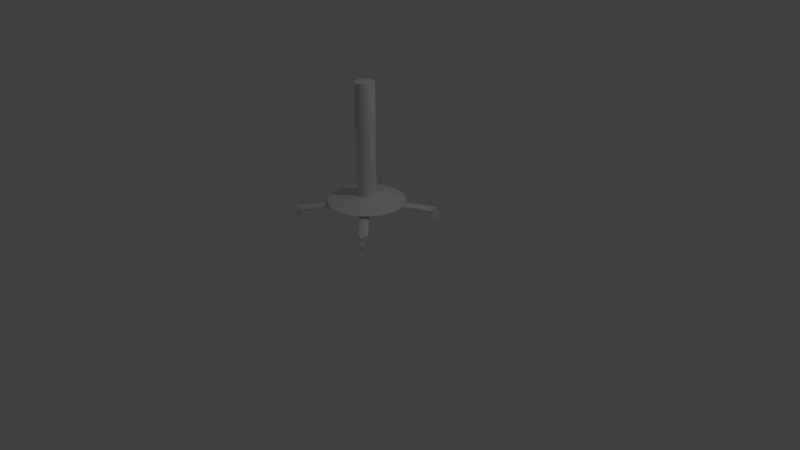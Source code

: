# Source: bottomchair.blend  (saved by Blender 2.79.0; exported with 4.5.12 LTS)
import bpy
from mathutils import Matrix  # noqa: F401  (used for matrix-valued properties, if any)

bpy.ops.wm.read_factory_settings(use_empty=True)
scene = bpy.context.scene
scene.name = 'Scene'

# ---- collections
col_collection_1 = bpy.data.collections.new('Collection 1'); scene.collection.children.link(col_collection_1)

# ---- world
world_world = bpy.data.worlds.new('World'); scene.world = world_world
world_world.color = (0.05088, 0.05088, 0.05088)
world_world.use_sun_shadow = False
world_world.sun_shadow_jitter_overblur = 0.0
world_world.cycles.sampling_method = 'MANUAL'

# ---- cameras
cam_camera = bpy.data.cameras.new('Camera')
cam_camera.clip_end = 100.0
cam_camera.lens = 35.0
cam_camera.sensor_width = 32.0
cam_camera.sensor_height = 18.0
cam_camera.ortho_scale = 7.314
cam_camera.dof.focus_distance = 0.0
cam_camera.dof.aperture_fstop = 128.0

# ---- lights
light_lamp = bpy.data.lights.new('Lamp', 'POINT')
light_lamp.transmission_factor = 0.0
light_lamp.cutoff_distance = 30.0
light_lamp.energy = 100.0
light_lamp.shadow_buffer_clip_start = 1.001
light_lamp.shadow_soft_size = 0.1
light_lamp.shadow_maximum_resolution = 0.006
light_lamp.use_absolute_resolution = True

# ---- meshes
me_cylinder = bpy.data.meshes.new('Cylinder')
me_cylinder.from_pydata([(0.0, 1.0, -1.787), (0.0, 1.0, 1.0), (0.1951, 0.9808, -1.787), (0.1951, 0.9808, 1.0), (0.3827, 0.9239, -1.787), (0.3827, 0.9239, 1.0), (0.5556, 0.8315, -1.787), (0.5556, 0.8315, 1.0), (0.7071, 0.7071, -1.787), (0.7071, 0.7071, 1.0), (0.8315, 0.5556, -1.787), (0.8315, 0.5556, 1.0), (0.9239, 0.3827, -1.787), (0.9239, 0.3827, 1.0), (0.9808, 0.1951, -1.787), (0.9808, 0.1951, 1.0), (1.0, 7.55e-08, -1.787), (1.0, 7.55e-08, 1.0), (0.9808, -0.1951, -1.787), (0.9808, -0.1951, 1.0), (0.9239, -0.3827, -1.787), (0.9239, -0.3827, 1.0), (0.8315, -0.5556, -1.787), (0.8315, -0.5556, 1.0), (0.7071, -0.7071, -1.787), (0.7071, -0.7071, 1.0), (0.5556, -0.8315, -1.787), (0.5556, -0.8315, 1.0), (0.3827, -0.9239, -1.787), (0.3827, -0.9239, 1.0), (0.1951, -0.9808, -1.787), (0.1951, -0.9808, 1.0), (-3.258e-07, -1.0, -1.787), (-3.258e-07, -1.0, 1.0), (-0.1951, -0.9808, -1.787), (-0.1951, -0.9808, 1.0), (-0.3827, -0.9239, -1.787), (-0.3827, -0.9239, 1.0), (-0.5556, -0.8315, -1.787), (-0.5556, -0.8315, 1.0), (-0.7071, -0.7071, -1.787), (-0.7071, -0.7071, 1.0), (-0.8315, -0.5556, -1.787), (-0.8315, -0.5556, 1.0), (-0.9239, -0.3827, -1.787), (-0.9239, -0.3827, 1.0), (-0.9808, -0.1951, -1.787), (-0.9808, -0.1951, 1.0), (-1.0, 9.656e-07, -1.787), (-1.0, 9.656e-07, 1.0), (-0.9808, 0.1951, -1.787), (-0.9808, 0.1951, 1.0), (-0.9239, 0.3827, -1.787), (-0.9239, 0.3827, 1.0), (-0.8315, 0.5556, -1.787), (-0.8315, 0.5556, 1.0), (-0.7071, 0.7071, -1.787), (-0.7071, 0.7071, 1.0), (-0.5556, 0.8315, -1.787), (-0.5556, 0.8315, 1.0), (-0.3827, 0.9239, -1.787), (-0.3827, 0.9239, 1.0), (-0.1951, 0.9808, -1.787), (-0.1951, 0.9808, 1.0), (-2.109e-07, 4.041, -1.954), (0.7884, 3.964, -1.954), (1.547, 3.734, -1.954), (2.245, 3.36, -1.954), (2.858, 2.858, -1.954), (3.36, 2.245, -1.954), (3.734, 1.547, -1.954), (3.964, 0.7884, -1.954), (4.041, -5.88e-07, -1.954), (3.964, -0.7884, -1.954), (3.734, -1.547, -1.954), (3.36, -2.245, -1.954), (2.858, -2.858, -1.954), (2.245, -3.36, -1.954), (1.547, -3.734, -1.954), (0.7884, -3.964, -1.954), (-1.528e-06, -4.041, -1.954), (-0.7884, -3.964, -1.954), (-1.547, -3.734, -1.954), (-2.245, -3.36, -1.954), (-2.858, -2.858, -1.954), (-3.36, -2.245, -1.954), (-3.734, -1.547, -1.954), (-3.964, -0.7884, -1.954), (-4.041, 3.009e-06, -1.954), (-3.964, 0.7884, -1.954), (-3.734, 1.547, -1.954), (-3.36, 2.245, -1.954), (-2.858, 2.858, -1.954), (-2.245, 3.36, -1.954), (-1.547, 3.734, -1.954), (-0.7884, 3.964, -1.954), (-1.002, -1.136, -1.828), (-1.002, -1.136, -2.168), (-0.0653, 6.995, -2.129), (-0.0653, -6.642, -2.129), (0.04107, 6.995, -2.13), (0.04107, -6.642, -2.13), (0.1434, 6.995, -2.134), (0.1434, -6.642, -2.134), (0.2376, 6.995, -2.14), (0.2376, -6.642, -2.14), (0.3202, 6.995, -2.148), (0.3202, -6.642, -2.148), (0.3881, 6.995, -2.159), (0.3881, -6.642, -2.159), (0.4384, 6.995, -2.17), (0.4384, -6.642, -2.17), (0.4695, 6.995, -2.183), (0.4695, -6.642, -2.183), (0.4799, 6.995, -2.195), (0.4799, -6.642, -2.195), (0.4695, 6.995, -2.208), (0.4695, -6.642, -2.208), (0.4384, 6.995, -2.221), (0.4384, -6.642, -2.221), (0.3881, 6.995, -2.232), (0.3881, -6.642, -2.232), (0.3202, 6.995, -2.242), (0.3202, -6.642, -2.242), (0.2376, 6.995, -2.251), (0.2376, -6.642, -2.251), (0.1434, 6.995, -2.257), (0.1434, -6.642, -2.257), (0.04107, 6.995, -2.261), (0.04107, -6.642, -2.261), (-0.0653, 6.995, -2.262), (-0.0653, -6.642, -2.262), (-0.1717, 6.995, -2.261), (-0.1717, -6.642, -2.261), (-0.274, 6.995, -2.257), (-0.274, -6.642, -2.257), (-0.3682, 6.995, -2.251), (-0.3682, -6.642, -2.251), (-0.4509, 6.995, -2.242), (-0.4509, -6.642, -2.242), (-0.5187, 6.995, -2.232), (-0.5187, -6.642, -2.232), (-0.569, 6.995, -2.221), (-0.569, -6.642, -2.221), (-0.6001, 6.995, -2.208), (-0.6001, -6.642, -2.208), (-0.6106, 6.995, -2.195), (-0.6106, -6.642, -2.195), (-0.6001, 6.995, -2.183), (-0.6001, -6.642, -2.183), (-0.569, 6.995, -2.17), (-0.569, -6.642, -2.17), (-0.5187, 6.995, -2.159), (-0.5187, -6.642, -2.159), (-0.4508, 6.995, -2.148), (-0.4508, -6.642, -2.148), (-0.3682, 6.995, -2.14), (-0.3682, -6.642, -2.14), (-0.274, 6.995, -2.134), (-0.274, -6.642, -2.134), (-0.1717, 6.995, -2.13), (-0.1717, -6.642, -2.13), (-1.002, 0.8684, -2.168), (-1.002, 0.8684, -1.828), (1.002, -1.136, -2.168), (1.002, -1.136, -1.828), (1.002, 0.8684, -2.168), (1.002, 0.8684, -1.828), (-0.0653, 1.995, -1.965), (-0.0653, -2.125, -1.965), (0.04107, -2.125, -1.966), (0.04107, 1.995, -1.966), (0.1434, -2.125, -1.97), (0.1434, 1.995, -1.97), (0.2376, -2.125, -1.976), (0.2376, 1.995, -1.976), (0.3202, -2.125, -1.985), (0.3202, 1.995, -1.985), (0.3881, -2.125, -1.995), (0.3881, 1.995, -1.995), (0.4384, -2.125, -2.006), (0.4384, 1.995, -2.006), (0.4695, -2.125, -2.019), (0.4695, 1.995, -2.019), (0.4799, -2.125, -2.032), (0.4799, 1.995, -2.032), (0.4695, -2.125, -2.045), (0.4695, 1.995, -2.045), (0.4384, -2.125, -2.057), (0.4384, 1.995, -2.057), (0.3881, -2.125, -2.069), (0.3881, 1.995, -2.069), (0.3202, -2.125, -2.079), (0.3202, 1.995, -2.079), (0.2376, -2.125, -2.087), (0.2376, 1.995, -2.087), (0.1434, -2.125, -2.093), (0.1434, 1.995, -2.093), (0.04107, -2.125, -2.097), (0.04107, 1.995, -2.097), (-0.0653, -2.125, -2.098), (-0.0653, 1.995, -2.098), (-0.1717, -2.125, -2.097), (-0.1717, 1.995, -2.097), (-0.274, -2.125, -2.093), (-0.274, 1.995, -2.093), (-0.3682, -2.125, -2.087), (-0.3682, 1.995, -2.087), (-0.4509, -2.125, -2.079), (-0.4509, 1.995, -2.079), (-0.5187, -2.125, -2.069), (-0.5187, 1.995, -2.069), (-0.569, -2.125, -2.057), (-0.569, 1.995, -2.057), (-0.6001, -2.125, -2.045), (-0.6001, 1.995, -2.045), (-0.6106, -2.125, -2.032), (-0.6106, 1.995, -2.032), (-0.6001, -2.125, -2.019), (-0.6001, 1.995, -2.019), (-0.569, -2.125, -2.006), (-0.569, 1.995, -2.006), (-0.5187, -2.125, -1.995), (-0.5187, 1.995, -1.995), (-0.4508, -2.125, -1.985), (-0.4508, 1.995, -1.985), (-0.3682, -2.125, -1.976), (-0.3682, 1.995, -1.976), (-0.274, -2.125, -1.97), (-0.274, 1.995, -1.97), (-0.1717, -2.125, -1.966), (-0.1717, 1.995, -1.966), (0.1862, -6.621, -2.14), (0.1862, -6.621, -2.254), (0.1862, -7.107, -2.14), (0.1862, -7.107, -2.254), (-0.2998, -6.621, -2.14), (-0.2998, -6.621, -2.254), (-0.2998, -7.107, -2.14), (-0.2998, -7.107, -2.254), (0.1722, 7.474, -2.138), (0.1722, 7.474, -2.252), (0.1722, 6.988, -2.138), (0.1722, 6.988, -2.252), (-0.3138, 7.474, -2.138), (-0.3138, 7.474, -2.252), (-0.3138, 6.988, -2.138), (-0.3138, 6.988, -2.252), (0.1792, -6.422, -2.335), (0.1792, -6.449, -2.314), (0.1792, -6.492, -2.295), (0.1792, -6.551, -2.278), (0.1792, -6.622, -2.265), (0.1792, -6.703, -2.254), (0.1792, -6.791, -2.248), (0.1792, -6.883, -2.246), (0.1792, -6.974, -2.248), (0.1792, -7.062, -2.254), (0.1792, -7.144, -2.265), (0.1792, -7.215, -2.278), (0.1792, -7.273, -2.295), (0.1792, -7.316, -2.314), (0.1792, -7.343, -2.335), (0.1792, -7.352, -2.356), (0.1792, -7.343, -2.378), (0.1792, -7.316, -2.398), (0.1792, -7.273, -2.418), (0.1792, -7.215, -2.434), (0.1792, -7.144, -2.448), (0.1792, -7.062, -2.458), (0.1792, -6.974, -2.464), (0.1792, -6.883, -2.467), (0.1792, -6.791, -2.464), (0.1792, -6.703, -2.458), (0.1792, -6.622, -2.448), (0.1792, -6.551, -2.434), (0.1792, -6.492, -2.418), (0.1792, -6.449, -2.398), (0.1792, -6.422, -2.378), (0.1792, -6.413, -2.356), (-0.2839, -6.413, -2.356), (-0.2839, -6.422, -2.335), (-0.2839, -6.449, -2.314), (-0.2839, -6.492, -2.295), (-0.2839, -6.551, -2.278), (-0.2839, -6.622, -2.265), (-0.2839, -6.703, -2.254), (-0.2839, -6.791, -2.248), (-0.2839, -6.883, -2.246), (-0.2839, -6.974, -2.248), (-0.2839, -7.062, -2.254), (-0.2839, -7.144, -2.265), (-0.2839, -7.215, -2.278), (-0.2839, -7.273, -2.295), (-0.2839, -7.316, -2.314), (-0.2839, -7.343, -2.335), (-0.2839, -7.352, -2.356), (-0.2839, -7.343, -2.378), (-0.2839, -7.316, -2.398), (-0.2839, -7.273, -2.418), (-0.2839, -7.215, -2.434), (-0.2839, -7.144, -2.448), (-0.2839, -7.062, -2.458), (-0.2839, -6.974, -2.464), (-0.2839, -6.883, -2.467), (-0.2839, -6.791, -2.464), (-0.2839, -6.703, -2.458), (-0.2839, -6.622, -2.448), (-0.2839, -6.551, -2.434), (-0.2839, -6.492, -2.418), (-0.2839, -6.449, -2.398), (-0.2839, -6.422, -2.378), (-0.3111, 7.797, -2.378), (-0.3111, 7.77, -2.398), (-0.3111, 7.727, -2.418), (-0.3111, 7.668, -2.434), (-0.3111, 7.597, -2.448), (-0.3111, 7.516, -2.458), (-0.3111, 7.428, -2.464), (-0.3111, 7.336, -2.467), (-0.3111, 7.245, -2.464), (-0.3111, 7.157, -2.458), (-0.3111, 7.076, -2.448), (-0.3111, 7.004, -2.434), (-0.3111, 6.946, -2.418), (-0.3111, 6.903, -2.398), (-0.3111, 6.876, -2.378), (-0.3111, 6.867, -2.356), (-0.3111, 6.876, -2.335), (-0.3111, 6.903, -2.314), (-0.3111, 6.946, -2.295), (-0.3111, 7.004, -2.278), (-0.3111, 7.076, -2.265), (-0.3111, 7.157, -2.254), (-0.3111, 7.245, -2.248), (-0.3111, 7.336, -2.246), (-0.3111, 7.428, -2.248), (-0.3111, 7.516, -2.254), (-0.3111, 7.597, -2.265), (-0.3111, 7.668, -2.278), (-0.3111, 7.727, -2.295), (-0.3111, 7.77, -2.314), (-0.3111, 7.797, -2.335), (-0.3111, 7.806, -2.356), (0.1519, 7.806, -2.356), (0.1519, 7.797, -2.378), (0.1519, 7.77, -2.398), (0.1519, 7.727, -2.418), (0.1519, 7.668, -2.434), (0.1519, 7.597, -2.448), (0.1519, 7.516, -2.458), (0.1519, 7.428, -2.464), (0.1519, 7.336, -2.467), (0.1519, 7.245, -2.464), (0.1519, 7.157, -2.458), (0.1519, 7.076, -2.448), (0.1519, 7.004, -2.434), (0.1519, 6.946, -2.418), (0.1519, 6.903, -2.398), (0.1519, 6.876, -2.378), (0.1519, 6.867, -2.356), (0.1519, 6.876, -2.335), (0.1519, 6.903, -2.314), (0.1519, 6.946, -2.295), (0.1519, 7.004, -2.278), (0.1519, 7.076, -2.265), (0.1519, 7.157, -2.254), (0.1519, 7.245, -2.248), (0.1519, 7.336, -2.246), (0.1519, 7.428, -2.248), (0.1519, 7.516, -2.254), (0.1519, 7.597, -2.265), (0.1519, 7.668, -2.278), (0.1519, 7.727, -2.295), (0.1519, 7.77, -2.314), (0.1519, 7.797, -2.335), (-6.917, -0.06212, -2.129), (6.721, -0.06212, -2.129), (-6.917, 0.04425, -2.13), (6.721, 0.04425, -2.13), (-6.917, 0.1465, -2.134), (6.721, 0.1465, -2.134), (-6.917, 0.2408, -2.14), (6.721, 0.2408, -2.14), (-6.917, 0.3234, -2.148), (6.721, 0.3234, -2.148), (-6.917, 0.3912, -2.159), (6.721, 0.3912, -2.159), (-6.917, 0.4416, -2.17), (6.721, 0.4416, -2.17), (-6.917, 0.4727, -2.183), (6.721, 0.4727, -2.183), (-6.917, 0.4831, -2.195), (6.721, 0.4831, -2.195), (-6.917, 0.4727, -2.208), (6.721, 0.4727, -2.208), (-6.917, 0.4416, -2.221), (6.721, 0.4416, -2.221), (-6.917, 0.3912, -2.232), (6.721, 0.3912, -2.232), (-6.917, 0.3234, -2.242), (6.721, 0.3234, -2.242), (-6.917, 0.2408, -2.251), (6.721, 0.2408, -2.251), (-6.917, 0.1465, -2.257), (6.721, 0.1465, -2.257), (-6.917, 0.04425, -2.261), (6.721, 0.04425, -2.261), (-6.917, -0.06212, -2.262), (6.721, -0.06212, -2.262), (-6.917, -0.1685, -2.261), (6.721, -0.1685, -2.261), (-6.917, -0.2708, -2.257), (6.721, -0.2708, -2.257), (-6.917, -0.365, -2.251), (6.721, -0.365, -2.251), (-6.917, -0.4477, -2.242), (6.721, -0.4477, -2.242), (-6.917, -0.5155, -2.232), (6.721, -0.5155, -2.232), (-6.917, -0.5659, -2.221), (6.721, -0.5659, -2.221), (-6.917, -0.5969, -2.208), (6.721, -0.5969, -2.208), (-6.917, -0.6074, -2.195), (6.721, -0.6074, -2.195), (-6.917, -0.5969, -2.183), (6.721, -0.5969, -2.183), (-6.917, -0.5659, -2.17), (6.721, -0.5659, -2.17), (-6.917, -0.5155, -2.159), (6.721, -0.5155, -2.159), (-6.917, -0.4477, -2.148), (6.721, -0.4477, -2.148), (-6.917, -0.365, -2.14), (6.721, -0.365, -2.14), (-6.917, -0.2708, -2.134), (6.721, -0.2708, -2.134), (-6.917, -0.1685, -2.13), (6.721, -0.1685, -2.13), (-1.917, -0.06212, -1.965), (2.203, -0.06212, -1.965), (2.203, 0.04425, -1.966), (-1.917, 0.04425, -1.966), (2.203, 0.1465, -1.97), (-1.917, 0.1465, -1.97), (2.203, 0.2408, -1.976), (-1.917, 0.2408, -1.976), (2.203, 0.3234, -1.985), (-1.917, 0.3234, -1.985), (2.203, 0.3912, -1.995), (-1.917, 0.3912, -1.995), (2.203, 0.4416, -2.006), (-1.917, 0.4416, -2.006), (2.203, 0.4727, -2.019), (-1.917, 0.4727, -2.019), (2.203, 0.4831, -2.032), (-1.917, 0.4831, -2.032), (2.203, 0.4727, -2.045), (-1.917, 0.4727, -2.045), (2.203, 0.4416, -2.057), (-1.917, 0.4416, -2.057), (2.203, 0.3912, -2.069), (-1.917, 0.3912, -2.069), (2.203, 0.3234, -2.079), (-1.917, 0.3234, -2.079), (2.203, 0.2408, -2.087), (-1.917, 0.2408, -2.087), (2.203, 0.1465, -2.093), (-1.917, 0.1465, -2.093), (2.203, 0.04425, -2.097), (-1.917, 0.04425, -2.097), (2.203, -0.06212, -2.098), (-1.917, -0.06212, -2.098), (2.203, -0.1685, -2.097), (-1.917, -0.1685, -2.097), (2.203, -0.2708, -2.093), (-1.917, -0.2708, -2.093), (2.203, -0.365, -2.087), (-1.917, -0.365, -2.087), (2.203, -0.4477, -2.079), (-1.917, -0.4477, -2.079), (2.203, -0.5155, -2.069), (-1.917, -0.5155, -2.069), (2.203, -0.5659, -2.057), (-1.917, -0.5659, -2.057), (2.203, -0.5969, -2.045), (-1.917, -0.5969, -2.045), (2.203, -0.6074, -2.032), (-1.917, -0.6074, -2.032), (2.203, -0.5969, -2.019), (-1.917, -0.5969, -2.019), (2.203, -0.5659, -2.006), (-1.917, -0.5659, -2.006), (2.203, -0.5155, -1.995), (-1.917, -0.5155, -1.995), (2.203, -0.4477, -1.985), (-1.917, -0.4477, -1.985), (2.203, -0.365, -1.976), (-1.917, -0.365, -1.976), (2.203, -0.2708, -1.97), (-1.917, -0.2708, -1.97), (2.203, -0.1685, -1.966), (-1.917, -0.1685, -1.966), (6.7, 0.1894, -2.14), (6.7, 0.1894, -2.254), (7.186, 0.1894, -2.14), (7.186, 0.1894, -2.254), (6.7, -0.2966, -2.14), (6.7, -0.2966, -2.254), (7.186, -0.2966, -2.14), (7.186, -0.2966, -2.254), (-7.396, 0.1754, -2.138), (-7.396, 0.1754, -2.252), (-6.91, 0.1754, -2.138), (-6.91, 0.1754, -2.252), (-7.396, -0.3106, -2.138), (-7.396, -0.3106, -2.252), (-6.91, -0.3106, -2.138), (-6.91, -0.3106, -2.252), (6.501, 0.1824, -2.335), (6.527, 0.1824, -2.314), (6.571, 0.1824, -2.295), (6.629, 0.1824, -2.278), (6.7, 0.1824, -2.265), (6.781, 0.1824, -2.254), (6.869, 0.1824, -2.248), (6.961, 0.1824, -2.246), (7.053, 0.1824, -2.248), (7.141, 0.1824, -2.254), (7.222, 0.1824, -2.265), (7.293, 0.1824, -2.278), (7.351, 0.1824, -2.295), (7.395, 0.1824, -2.314), (7.421, 0.1824, -2.335), (7.43, 0.1824, -2.356), (7.421, 0.1824, -2.378), (7.395, 0.1824, -2.398), (7.351, 0.1824, -2.418), (7.293, 0.1824, -2.434), (7.222, 0.1824, -2.448), (7.141, 0.1824, -2.458), (7.053, 0.1824, -2.464), (6.961, 0.1824, -2.467), (6.869, 0.1824, -2.464), (6.781, 0.1824, -2.458), (6.7, 0.1824, -2.448), (6.629, 0.1824, -2.434), (6.571, 0.1824, -2.418), (6.527, 0.1824, -2.398), (6.501, 0.1824, -2.378), (6.492, 0.1824, -2.356), (6.492, -0.2807, -2.356), (6.501, -0.2807, -2.335), (6.527, -0.2807, -2.314), (6.571, -0.2807, -2.295), (6.629, -0.2807, -2.278), (6.7, -0.2807, -2.265), (6.781, -0.2807, -2.254), (6.869, -0.2807, -2.248), (6.961, -0.2807, -2.246), (7.053, -0.2807, -2.248), (7.141, -0.2807, -2.254), (7.222, -0.2807, -2.265), (7.293, -0.2807, -2.278), (7.351, -0.2807, -2.295), (7.395, -0.2807, -2.314), (7.421, -0.2807, -2.335), (7.43, -0.2807, -2.356), (7.421, -0.2807, -2.378), (7.395, -0.2807, -2.398), (7.351, -0.2807, -2.418), (7.293, -0.2807, -2.434), (7.222, -0.2807, -2.448), (7.141, -0.2807, -2.458), (7.053, -0.2807, -2.464), (6.961, -0.2807, -2.467), (6.869, -0.2807, -2.464), (6.781, -0.2807, -2.458), (6.7, -0.2807, -2.448), (6.629, -0.2807, -2.434), (6.571, -0.2807, -2.418), (6.527, -0.2807, -2.398), (6.501, -0.2807, -2.378), (-7.719, -0.3079, -2.378), (-7.692, -0.3079, -2.398), (-7.648, -0.3079, -2.418), (-7.59, -0.3079, -2.434), (-7.519, -0.3079, -2.448), (-7.438, -0.3079, -2.458), (-7.35, -0.3079, -2.464), (-7.258, -0.3079, -2.467), (-7.167, -0.3079, -2.464), (-7.078, -0.3079, -2.458), (-6.997, -0.3079, -2.448), (-6.926, -0.3079, -2.434), (-6.868, -0.3079, -2.418), (-6.824, -0.3079, -2.398), (-6.798, -0.3079, -2.378), (-6.789, -0.3079, -2.356), (-6.798, -0.3079, -2.335), (-6.824, -0.3079, -2.314), (-6.868, -0.3079, -2.295), (-6.926, -0.3079, -2.278), (-6.997, -0.3079, -2.265), (-7.078, -0.3079, -2.254), (-7.167, -0.3079, -2.248), (-7.258, -0.3079, -2.246), (-7.35, -0.3079, -2.248), (-7.438, -0.3079, -2.254), (-7.519, -0.3079, -2.265), (-7.59, -0.3079, -2.278), (-7.648, -0.3079, -2.295), (-7.692, -0.3079, -2.314), (-7.719, -0.3079, -2.335), (-7.728, -0.3079, -2.356), (-7.728, 0.1551, -2.356), (-7.719, 0.1551, -2.378), (-7.692, 0.1551, -2.398), (-7.648, 0.1551, -2.418), (-7.59, 0.1551, -2.434), (-7.519, 0.1551, -2.448), (-7.438, 0.1551, -2.458), (-7.35, 0.1551, -2.464), (-7.258, 0.1551, -2.467), (-7.167, 0.1551, -2.464), (-7.078, 0.1551, -2.458), (-6.997, 0.1551, -2.448), (-6.926, 0.1551, -2.434), (-6.868, 0.1551, -2.418), (-6.824, 0.1551, -2.398), (-6.798, 0.1551, -2.378), (-6.789, 0.1551, -2.356), (-6.798, 0.1551, -2.335), (-6.824, 0.1551, -2.314), (-6.868, 0.1551, -2.295), (-6.926, 0.1551, -2.278), (-6.997, 0.1551, -2.265), (-7.078, 0.1551, -2.254), (-7.167, 0.1551, -2.248), (-7.258, 0.1551, -2.246), (-7.35, 0.1551, -2.248), (-7.438, 0.1551, -2.254), (-7.519, 0.1551, -2.265), (-7.59, 0.1551, -2.278), (-7.648, 0.1551, -2.295), (-7.692, 0.1551, -2.314), (-7.719, 0.1551, -2.335)], [], [(0, 1, 3, 2), (2, 3, 5, 4), (4, 5, 7, 6), (6, 7, 9, 8), (8, 9, 11, 10), (10, 11, 13, 12), (12, 13, 15, 14), (14, 15, 17, 16), (16, 17, 19, 18), (18, 19, 21, 20), (20, 21, 23, 22), (22, 23, 25, 24), (24, 25, 27, 26), (26, 27, 29, 28), (28, 29, 31, 30), (30, 31, 33, 32), (32, 33, 35, 34), (34, 35, 37, 36), (36, 37, 39, 38), (38, 39, 41, 40), (40, 41, 43, 42), (42, 43, 45, 44), (44, 45, 47, 46), (46, 47, 49, 48), (48, 49, 51, 50), (50, 51, 53, 52), (52, 53, 55, 54), (54, 55, 57, 56), (56, 57, 59, 58), (58, 59, 61, 60), (3, 1, 63, 61, 59, 57, 55, 53, 51, 49, 47, 45, 43, 41, 39, 37, 35, 33, 31, 29, 27, 25, 23, 21, 19, 17, 15, 13, 11, 9, 7, 5), (60, 61, 63, 62), (62, 63, 1, 0), (8, 10, 69, 68), (64, 65, 66, 67, 68, 69, 70, 71, 72, 73, 74, 75, 76, 77, 78, 79, 80, 81, 82, 83, 84, 85, 86, 87, 88, 89, 90, 91, 92, 93, 94, 95), (26, 28, 78, 77), (44, 46, 87, 86), (0, 2, 65, 64), (62, 0, 64, 95), (18, 20, 74, 73), (36, 38, 83, 82), (54, 56, 92, 91), (10, 12, 70, 69), (28, 30, 79, 78), (46, 48, 88, 87), (2, 4, 66, 65), (20, 22, 75, 74), (38, 40, 84, 83), (56, 58, 93, 92), (12, 14, 71, 70), (30, 32, 80, 79), (48, 50, 89, 88), (4, 6, 67, 66), (22, 24, 76, 75), (40, 42, 85, 84), (58, 60, 94, 93), (14, 16, 72, 71), (32, 34, 81, 80), (50, 52, 90, 89), (6, 8, 68, 67), (24, 26, 77, 76), (42, 44, 86, 85), (60, 62, 95, 94), (16, 18, 73, 72), (34, 36, 82, 81), (52, 54, 91, 90), (169, 99, 101, 170), (170, 101, 103, 172), (172, 103, 105, 174), (174, 105, 107, 176), (176, 107, 109, 178), (178, 109, 111, 180), (180, 111, 113, 182), (182, 113, 115, 184), (184, 115, 117, 186), (186, 117, 119, 188), (188, 119, 121, 190), (190, 121, 123, 192), (192, 123, 125, 194), (194, 125, 127, 196), (196, 127, 129, 198), (198, 129, 131, 200), (200, 131, 133, 202), (202, 133, 135, 204), (204, 135, 137, 206), (206, 137, 139, 208), (208, 139, 141, 210), (210, 141, 143, 212), (212, 143, 145, 214), (214, 145, 147, 216), (216, 147, 149, 218), (167, 163, 96, 165), (218, 149, 151, 220), (162, 166, 164, 97), (220, 151, 153, 222), (164, 165, 96, 97), (222, 153, 155, 224), (166, 167, 165, 164), (224, 155, 157, 226), (162, 163, 167, 166), (226, 157, 159, 228), (101, 99, 161, 159, 157, 155, 153, 151, 149, 147, 145, 143, 141, 139, 137, 135, 133, 131, 129, 127, 125, 123, 121, 119, 117, 115, 113, 111, 109, 107, 105, 103), (97, 96, 163, 162), (228, 159, 161, 230), (230, 161, 99, 169), (98, 100, 102, 104, 106, 108, 110, 112, 114, 116, 118, 120, 122, 124, 126, 128, 130, 132, 134, 136, 138, 140, 142, 144, 146, 148, 150, 152, 154, 156, 158, 160), (160, 231, 168, 98), (231, 230, 169, 168), (158, 229, 231, 160), (229, 228, 230, 231), (156, 227, 229, 158), (227, 226, 228, 229), (154, 225, 227, 156), (225, 224, 226, 227), (152, 223, 225, 154), (223, 222, 224, 225), (150, 221, 223, 152), (221, 220, 222, 223), (148, 219, 221, 150), (219, 218, 220, 221), (146, 217, 219, 148), (217, 216, 218, 219), (144, 215, 217, 146), (215, 214, 216, 217), (142, 213, 215, 144), (213, 212, 214, 215), (140, 211, 213, 142), (211, 210, 212, 213), (138, 209, 211, 140), (209, 208, 210, 211), (136, 207, 209, 138), (207, 206, 208, 209), (134, 205, 207, 136), (205, 204, 206, 207), (132, 203, 205, 134), (203, 202, 204, 205), (130, 201, 203, 132), (201, 200, 202, 203), (128, 199, 201, 130), (199, 198, 200, 201), (126, 197, 199, 128), (197, 196, 198, 199), (124, 195, 197, 126), (195, 194, 196, 197), (122, 193, 195, 124), (193, 192, 194, 195), (120, 191, 193, 122), (191, 190, 192, 193), (118, 189, 191, 120), (189, 188, 190, 191), (116, 187, 189, 118), (187, 186, 188, 189), (114, 185, 187, 116), (185, 184, 186, 187), (112, 183, 185, 114), (183, 182, 184, 185), (110, 181, 183, 112), (181, 180, 182, 183), (108, 179, 181, 110), (179, 178, 180, 181), (106, 177, 179, 108), (177, 176, 178, 179), (104, 175, 177, 106), (175, 174, 176, 177), (102, 173, 175, 104), (173, 172, 174, 175), (100, 171, 173, 102), (171, 170, 172, 173), (98, 168, 171, 100), (168, 169, 170, 171), (232, 234, 235, 233), (234, 238, 239, 235), (238, 236, 237, 239), (236, 232, 233, 237), (234, 232, 236, 238), (239, 237, 233, 235), (240, 242, 243, 241), (242, 246, 247, 243), (246, 244, 245, 247), (244, 240, 241, 245), (242, 240, 244, 246), (247, 245, 241, 243), (297, 298, 265, 264), (284, 285, 252, 251), (311, 280, 279, 278), (298, 299, 266, 265), (285, 286, 253, 252), (299, 300, 267, 266), (286, 287, 254, 253), (300, 301, 268, 267), (287, 288, 255, 254), (301, 302, 269, 268), (288, 289, 256, 255), (302, 303, 270, 269), (289, 290, 257, 256), (303, 304, 271, 270), (290, 291, 258, 257), (304, 305, 272, 271), (291, 292, 259, 258), (305, 306, 273, 272), (292, 293, 260, 259), (306, 307, 274, 273), (293, 294, 261, 260), (280, 281, 248, 279), (307, 308, 275, 274), (294, 295, 262, 261), (281, 282, 249, 248), (308, 309, 276, 275), (295, 296, 263, 262), (282, 283, 250, 249), (309, 310, 277, 276), (296, 297, 264, 263), (283, 284, 251, 250), (310, 311, 278, 277), (279, 248, 249, 250, 251, 252, 253, 254, 255, 256, 257, 258, 259, 260, 261, 262, 263, 264, 265, 266, 267, 268, 269, 270, 271, 272, 273, 274, 275, 276, 277, 278), (280, 311, 310, 309, 308, 307, 306, 305, 304, 303, 302, 301, 300, 299, 298, 297, 296, 295, 294, 293, 292, 291, 290, 289, 288, 287, 286, 285, 284, 283, 282, 281), (343, 312, 313, 314, 315, 316, 317, 318, 319, 320, 321, 322, 323, 324, 325, 326, 327, 328, 329, 330, 331, 332, 333, 334, 335, 336, 337, 338, 339, 340, 341, 342), (344, 375, 374, 373, 372, 371, 370, 369, 368, 367, 366, 365, 364, 363, 362, 361, 360, 359, 358, 357, 356, 355, 354, 353, 352, 351, 350, 349, 348, 347, 346, 345), (313, 312, 345, 346), (340, 339, 372, 373), (327, 326, 359, 360), (314, 313, 346, 347), (341, 340, 373, 374), (328, 327, 360, 361), (315, 314, 347, 348), (342, 341, 374, 375), (329, 328, 361, 362), (316, 315, 348, 349), (343, 342, 375, 344), (330, 329, 362, 363), (317, 316, 349, 350), (331, 330, 363, 364), (318, 317, 350, 351), (332, 331, 364, 365), (319, 318, 351, 352), (333, 332, 365, 366), (320, 319, 352, 353), (334, 333, 366, 367), (321, 320, 353, 354), (335, 334, 367, 368), (322, 321, 354, 355), (336, 335, 368, 369), (323, 322, 355, 356), (337, 336, 369, 370), (324, 323, 356, 357), (338, 337, 370, 371), (325, 324, 357, 358), (312, 343, 344, 345), (339, 338, 371, 372), (326, 325, 358, 359), (441, 377, 379, 442), (442, 379, 381, 444), (444, 381, 383, 446), (446, 383, 385, 448), (448, 385, 387, 450), (450, 387, 389, 452), (452, 389, 391, 454), (454, 391, 393, 456), (456, 393, 395, 458), (458, 395, 397, 460), (460, 397, 399, 462), (462, 399, 401, 464), (464, 401, 403, 466), (466, 403, 405, 468), (468, 405, 407, 470), (470, 407, 409, 472), (472, 409, 411, 474), (474, 411, 413, 476), (476, 413, 415, 478), (478, 415, 417, 480), (480, 417, 419, 482), (482, 419, 421, 484), (484, 421, 423, 486), (486, 423, 425, 488), (488, 425, 427, 490), (490, 427, 429, 492), (492, 429, 431, 494), (494, 431, 433, 496), (496, 433, 435, 498), (498, 435, 437, 500), (379, 377, 439, 437, 435, 433, 431, 429, 427, 425, 423, 421, 419, 417, 415, 413, 411, 409, 407, 405, 403, 401, 399, 397, 395, 393, 391, 389, 387, 385, 383, 381), (500, 437, 439, 502), (502, 439, 377, 441), (376, 378, 380, 382, 384, 386, 388, 390, 392, 394, 396, 398, 400, 402, 404, 406, 408, 410, 412, 414, 416, 418, 420, 422, 424, 426, 428, 430, 432, 434, 436, 438), (438, 503, 440, 376), (503, 502, 441, 440), (436, 501, 503, 438), (501, 500, 502, 503), (434, 499, 501, 436), (499, 498, 500, 501), (432, 497, 499, 434), (497, 496, 498, 499), (430, 495, 497, 432), (495, 494, 496, 497), (428, 493, 495, 430), (493, 492, 494, 495), (426, 491, 493, 428), (491, 490, 492, 493), (424, 489, 491, 426), (489, 488, 490, 491), (422, 487, 489, 424), (487, 486, 488, 489), (420, 485, 487, 422), (485, 484, 486, 487), (418, 483, 485, 420), (483, 482, 484, 485), (416, 481, 483, 418), (481, 480, 482, 483), (414, 479, 481, 416), (479, 478, 480, 481), (412, 477, 479, 414), (477, 476, 478, 479), (410, 475, 477, 412), (475, 474, 476, 477), (408, 473, 475, 410), (473, 472, 474, 475), (406, 471, 473, 408), (471, 470, 472, 473), (404, 469, 471, 406), (469, 468, 470, 471), (402, 467, 469, 404), (467, 466, 468, 469), (400, 465, 467, 402), (465, 464, 466, 467), (398, 463, 465, 400), (463, 462, 464, 465), (396, 461, 463, 398), (461, 460, 462, 463), (394, 459, 461, 396), (459, 458, 460, 461), (392, 457, 459, 394), (457, 456, 458, 459), (390, 455, 457, 392), (455, 454, 456, 457), (388, 453, 455, 390), (453, 452, 454, 455), (386, 451, 453, 388), (451, 450, 452, 453), (384, 449, 451, 386), (449, 448, 450, 451), (382, 447, 449, 384), (447, 446, 448, 449), (380, 445, 447, 382), (445, 444, 446, 447), (378, 443, 445, 380), (443, 442, 444, 445), (376, 440, 443, 378), (440, 441, 442, 443), (504, 506, 507, 505), (506, 510, 511, 507), (510, 508, 509, 511), (508, 504, 505, 509), (506, 504, 508, 510), (511, 509, 505, 507), (512, 514, 515, 513), (514, 518, 519, 515), (518, 516, 517, 519), (516, 512, 513, 517), (514, 512, 516, 518), (519, 517, 513, 515), (569, 570, 537, 536), (556, 557, 524, 523), (583, 552, 551, 550), (570, 571, 538, 537), (557, 558, 525, 524), (571, 572, 539, 538), (558, 559, 526, 525), (572, 573, 540, 539), (559, 560, 527, 526), (573, 574, 541, 540), (560, 561, 528, 527), (574, 575, 542, 541), (561, 562, 529, 528), (575, 576, 543, 542), (562, 563, 530, 529), (576, 577, 544, 543), (563, 564, 531, 530), (577, 578, 545, 544), (564, 565, 532, 531), (578, 579, 546, 545), (565, 566, 533, 532), (552, 553, 520, 551), (579, 580, 547, 546), (566, 567, 534, 533), (553, 554, 521, 520), (580, 581, 548, 547), (567, 568, 535, 534), (554, 555, 522, 521), (581, 582, 549, 548), (568, 569, 536, 535), (555, 556, 523, 522), (582, 583, 550, 549), (551, 520, 521, 522, 523, 524, 525, 526, 527, 528, 529, 530, 531, 532, 533, 534, 535, 536, 537, 538, 539, 540, 541, 542, 543, 544, 545, 546, 547, 548, 549, 550), (552, 583, 582, 581, 580, 579, 578, 577, 576, 575, 574, 573, 572, 571, 570, 569, 568, 567, 566, 565, 564, 563, 562, 561, 560, 559, 558, 557, 556, 555, 554, 553), (615, 584, 585, 586, 587, 588, 589, 590, 591, 592, 593, 594, 595, 596, 597, 598, 599, 600, 601, 602, 603, 604, 605, 606, 607, 608, 609, 610, 611, 612, 613, 614), (616, 647, 646, 645, 644, 643, 642, 641, 640, 639, 638, 637, 636, 635, 634, 633, 632, 631, 630, 629, 628, 627, 626, 625, 624, 623, 622, 621, 620, 619, 618, 617), (585, 584, 617, 618), (612, 611, 644, 645), (599, 598, 631, 632), (586, 585, 618, 619), (613, 612, 645, 646), (600, 599, 632, 633), (587, 586, 619, 620), (614, 613, 646, 647), (601, 600, 633, 634), (588, 587, 620, 621), (615, 614, 647, 616), (602, 601, 634, 635), (589, 588, 621, 622), (603, 602, 635, 636), (590, 589, 622, 623), (604, 603, 636, 637), (591, 590, 623, 624), (605, 604, 637, 638), (592, 591, 624, 625), (606, 605, 638, 639), (593, 592, 625, 626), (607, 606, 639, 640), (594, 593, 626, 627), (608, 607, 640, 641), (595, 594, 627, 628), (609, 608, 641, 642), (596, 595, 628, 629), (610, 609, 642, 643), (597, 596, 629, 630), (584, 615, 616, 617), (611, 610, 643, 644), (598, 597, 630, 631)])
_uv = me_cylinder.uv_layers.new(name='UVMap')
_uv.uv.foreach_set('vector', [0.9251, 7.41e-09, 0.9251, 0.1732, 0.9159, 0.1732, 0.9159, 7.41e-09, 0.9159, 7.41e-09, 0.9159, 0.1732, 0.9051, 0.1732, 0.9051, 0.0, 0.9051, 0.0, 0.9051, 0.1732, 0.8931, 0.1732, 0.8931, 0.0, 0.8931, 0.0, 0.8931, 0.1732, 0.8803, 0.1732, 0.8803, 1.482e-08, 0.8803, 1.482e-08, 0.8803, 0.1732, 0.8673, 0.1732, 0.8673, 0.0, 0.8673, 0.0, 0.8673, 0.1732, 0.8546, 0.1732, 0.8546, 7.41e-09, 0.8546, 7.41e-09, 0.8546, 0.1732, 0.8426, 0.1732, 0.8426, 7.41e-09, 0.8426, 7.41e-09, 0.8426, 0.1732, 0.8318, 0.1732, 0.8318, 7.41e-09, 0.8318, 7.41e-09, 0.8318, 0.1732, 0.8226, 0.1732, 0.8226, 7.41e-09, 1.0, 0.5461, 1.0, 0.7194, 0.9892, 0.7194, 0.9892, 0.5461, 0.9892, 0.5461, 0.9892, 0.7194, 0.9772, 0.7194, 0.9772, 0.5461, 0.9772, 0.5461, 0.9772, 0.7194, 0.9644, 0.7194, 0.9644, 0.5461, 0.9644, 0.5461, 0.9644, 0.7194, 0.9514, 0.7194, 0.9514, 0.5461, 0.9514, 0.5461, 0.9514, 0.7194, 0.9387, 0.7194, 0.9387, 0.5461, 0.9387, 0.5461, 0.9387, 0.7194, 0.9267, 0.7194, 0.9267, 0.5461, 0.9267, 0.5461, 0.9267, 0.7194, 0.9159, 0.7194, 0.9159, 0.5461, 0.9159, 0.5461, 0.9159, 0.7194, 0.9051, 0.7194, 0.9051, 0.5461, 0.9051, 0.5461, 0.9051, 0.7194, 0.8931, 0.7194, 0.8931, 0.5461, 0.8931, 0.5461, 0.8931, 0.7194, 0.8803, 0.7194, 0.8803, 0.5461, 0.8803, 0.5461, 0.8803, 0.7194, 0.8673, 0.7194, 0.8673, 0.5461, 0.8673, 0.5461, 0.8673, 0.7194, 0.8546, 0.7194, 0.8546, 0.5461, 0.8546, 0.5461, 0.8546, 0.7194, 0.8426, 0.7194, 0.8426, 0.5461, 0.8426, 0.5461, 0.8426, 0.7194, 0.8318, 0.7194, 0.8318, 0.5461, 0.8318, 0.5461, 0.8318, 0.7194, 0.8226, 0.7194, 0.8226, 0.5461, 0.9159, 0.7194, 0.9159, 0.8926, 0.9051, 0.8926, 0.9051, 0.7194, 0.9051, 0.7194, 0.9051, 0.8926, 0.8931, 0.8926, 0.8931, 0.7194, 0.8931, 0.7194, 0.8931, 0.8926, 0.8803, 0.8926, 0.8803, 0.7194, 0.8803, 0.7194, 0.8803, 0.8926, 0.8673, 0.8926, 0.8673, 0.7194, 0.8673, 0.7194, 0.8673, 0.8926, 0.8546, 0.8926, 0.8546, 0.7194, 0.8546, 0.7194, 0.8546, 0.8926, 0.8426, 0.8926, 0.8426, 0.7194, 0.8573, 0.5391, 0.8465, 0.5323, 0.8373, 0.5237, 0.8301, 0.5136, 0.8251, 0.5023, 0.8226, 0.4904, 0.8226, 0.4782, 0.8251, 0.4662, 0.8301, 0.455, 0.8373, 0.4448, 0.8465, 0.4362, 0.8573, 0.4295, 0.8693, 0.4248, 0.882, 0.4224, 0.895, 0.4224, 0.9078, 0.4248, 0.9198, 0.4295, 0.9306, 0.4362, 0.9398, 0.4448, 0.947, 0.455, 0.952, 0.4662, 0.9545, 0.4782, 0.9545, 0.4904, 0.952, 0.5023, 0.947, 0.5136, 0.9398, 0.5237, 0.9306, 0.5323, 0.9198, 0.5391, 0.9078, 0.5438, 0.895, 0.5461, 0.882, 0.5461, 0.8693, 0.5438, 0.8426, 0.7194, 0.8426, 0.8926, 0.8318, 0.8926, 0.8318, 0.7194, 0.8318, 0.7194, 0.8318, 0.8926, 0.8226, 0.8926, 0.8226, 0.7194, 0.2032, 0.232, 0.2007, 0.2439, 3.162e-08, 0.2254, 0.01025, 0.1771, 0.09668, 0.5558, 0.1404, 0.5285, 0.1889, 0.5096, 0.2404, 0.5, 0.2929, 0.5, 0.3445, 0.5096, 0.393, 0.5285, 0.4367, 0.5558, 0.4738, 0.5906, 0.503, 0.6316, 0.5231, 0.6771, 0.5333, 0.7254, 0.5333, 0.7746, 0.5231, 0.8229, 0.503, 0.8684, 0.4738, 0.9094, 0.4367, 0.9442, 0.393, 0.9715, 0.3444, 0.9904, 0.2929, 1.0, 0.2404, 1.0, 0.1889, 0.9904, 0.1404, 0.9715, 0.09668, 0.9442, 0.05953, 0.9094, 0.03035, 0.8684, 0.01025, 0.8229, 0.0, 0.7746, 9.485e-08, 0.7254, 0.01025, 0.6771, 0.03035, 0.6316, 0.05953, 0.5906, 0.2602, 0.3119, 0.2732, 0.3119, 0.2929, 0.5, 0.2404, 0.5, 0.3327, 0.2439, 0.3301, 0.232, 0.5231, 0.1771, 0.5333, 0.2254, 0.2354, 0.1952, 0.2246, 0.2019, 0.09668, 0.05581, 0.1404, 0.02845, 0.2474, 0.1905, 0.2354, 0.1952, 0.1404, 0.02845, 0.1889, 0.009607, 0.2154, 0.2894, 0.2246, 0.298, 0.09668, 0.4442, 0.05953, 0.4094, 0.3179, 0.2894, 0.3251, 0.2793, 0.503, 0.3684, 0.4738, 0.4094, 0.2979, 0.1952, 0.2859, 0.1905, 0.3445, 0.009607, 0.393, 0.02845, 0.2007, 0.2439, 0.2007, 0.2561, 0.0, 0.2746, 3.162e-08, 0.2254, 0.2732, 0.3119, 0.2859, 0.3095, 0.3445, 0.4904, 0.2929, 0.5, 0.3301, 0.232, 0.3251, 0.2207, 0.503, 0.1316, 0.5231, 0.1771, 0.2246, 0.2019, 0.2154, 0.2106, 0.05953, 0.09063, 0.09668, 0.05581, 0.2246, 0.298, 0.2354, 0.3048, 0.1404, 0.4715, 0.09668, 0.4442, 0.3251, 0.2793, 0.3301, 0.268, 0.5231, 0.3229, 0.503, 0.3684, 0.2859, 0.1905, 0.2732, 0.1881, 0.2929, 0.0, 0.3445, 0.009607, 0.2007, 0.2561, 0.2032, 0.268, 0.01025, 0.3229, 0.0, 0.2746, 0.2859, 0.3095, 0.2979, 0.3048, 0.393, 0.4715, 0.3445, 0.4904, 0.3251, 0.2207, 0.3179, 0.2106, 0.4738, 0.09063, 0.503, 0.1316, 0.2154, 0.2106, 0.2082, 0.2207, 0.03035, 0.1316, 0.05953, 0.09063, 0.2354, 0.3048, 0.2474, 0.3095, 0.1889, 0.4904, 0.1404, 0.4715, 0.3301, 0.268, 0.3327, 0.2561, 0.5333, 0.2746, 0.5231, 0.3229, 0.2732, 0.1881, 0.2602, 0.1881, 0.2404, 0.0, 0.2929, 0.0, 0.2032, 0.268, 0.2082, 0.2793, 0.03035, 0.3684, 0.01025, 0.3229, 0.2979, 0.3048, 0.3087, 0.298, 0.4367, 0.4442, 0.393, 0.4715, 0.3179, 0.2106, 0.3087, 0.2019, 0.4367, 0.05581, 0.4738, 0.09063, 0.2082, 0.2207, 0.2032, 0.232, 0.01025, 0.1771, 0.03035, 0.1316, 0.2474, 0.3095, 0.2602, 0.3119, 0.2404, 0.5, 0.1889, 0.4904, 0.3327, 0.2561, 0.3327, 0.2439, 0.5333, 0.2254, 0.5333, 0.2746, 0.2602, 0.1881, 0.2474, 0.1905, 0.1889, 0.009607, 0.2404, 0.0, 0.2082, 0.2793, 0.2154, 0.2894, 0.05953, 0.4094, 0.03035, 0.3684, 0.3087, 0.298, 0.3179, 0.2894, 0.4738, 0.4094, 0.4367, 0.4442, 0.3087, 0.2019, 0.2979, 0.1952, 0.393, 0.02845, 0.4367, 0.05581, 0.7864, 0.2808, 0.7864, 1.126e-06, 0.7935, 1.126e-06, 0.7935, 0.2808, 0.7935, 0.2808, 0.7935, 1.126e-06, 0.8002, 1.067e-06, 0.8002, 0.2808, 0.8002, 0.2808, 0.8002, 1.067e-06, 0.8065, 9.781e-07, 0.8065, 0.2808, 0.8065, 0.2808, 0.8065, 9.781e-07, 0.812, 7.706e-07, 0.812, 0.2808, 0.812, 0.2808, 0.812, 7.706e-07, 0.8165, 5.928e-07, 0.8165, 0.2808, 0.8165, 0.2808, 0.8165, 5.928e-07, 0.8198, 4.15e-07, 0.8198, 0.2808, 0.8198, 0.2808, 0.8198, 4.15e-07, 0.8219, 1.778e-07, 0.8219, 0.2808, 0.8219, 0.2808, 0.8219, 1.778e-07, 0.8226, 0.0, 0.8226, 0.2808, 0.6056, 0.2808, 0.6056, 1.541e-06, 0.6063, 1.304e-06, 0.6063, 0.2808, 0.6063, 0.2808, 0.6063, 1.304e-06, 0.6084, 9.781e-07, 0.6084, 0.2808, 0.6084, 0.2808, 0.6084, 9.781e-07, 0.6117, 7.41e-07, 0.6117, 0.2808, 0.6117, 0.2808, 0.6117, 7.41e-07, 0.6162, 4.742e-07, 0.6162, 0.2808, 0.6162, 0.2808, 0.6162, 4.742e-07, 0.6217, 2.964e-07, 0.6217, 0.2808, 0.6217, 0.2808, 0.6217, 2.964e-07, 0.628, 1.778e-07, 0.628, 0.2808, 0.628, 0.2808, 0.628, 1.778e-07, 0.6347, 5.928e-08, 0.6347, 0.2808, 0.6347, 0.2808, 0.6347, 5.928e-08, 0.6418, 0.0, 0.6418, 0.2808, 0.6418, 0.2808, 0.6418, 0.0, 0.6488, 5.928e-08, 0.6488, 0.2808, 0.6488, 0.2808, 0.6488, 5.928e-08, 0.6556, 1.778e-07, 0.6556, 0.2808, 0.6556, 0.2808, 0.6556, 1.778e-07, 0.6619, 2.964e-07, 0.6619, 0.2808, 0.6619, 0.2808, 0.6619, 2.964e-07, 0.6674, 4.742e-07, 0.6674, 0.2808, 0.6674, 0.2808, 0.6674, 4.742e-07, 0.6719, 7.41e-07, 0.6719, 0.2808, 0.6719, 0.2808, 0.6719, 7.41e-07, 0.6752, 9.781e-07, 0.6752, 0.2808, 0.6752, 0.2808, 0.6752, 9.781e-07, 0.6772, 1.245e-06, 0.6773, 0.2808, 0.6773, 0.2808, 0.6772, 1.245e-06, 0.6779, 1.571e-06, 0.6779, 0.2808, 0.7503, 0.2808, 0.7503, 0.0, 0.751, 1.778e-07, 0.7509, 0.2808, 0.9554, 0.4224, 0.8226, 0.4224, 0.8226, 0.2978, 0.9554, 0.2978, 0.7509, 0.2808, 0.751, 1.778e-07, 0.753, 4.15e-07, 0.753, 0.2808, 0.8226, 0.1732, 0.9554, 0.1732, 0.9554, 0.2978, 0.8226, 0.2978, 0.753, 0.2808, 0.753, 4.15e-07, 0.7563, 6.521e-07, 0.7563, 0.2808, 0.9476, 0.0963, 0.9251, 0.0963, 0.9251, 0.0, 0.9476, 0.0, 0.7563, 0.2808, 0.7563, 6.521e-07, 0.7608, 8.003e-07, 0.7608, 0.2808, 0.9609, 0.8157, 0.9384, 0.8157, 0.9384, 0.7194, 0.9609, 0.7194, 0.7608, 0.2808, 0.7608, 8.003e-07, 0.7663, 9.485e-07, 0.7663, 0.2808, 0.9384, 0.7984, 0.9159, 0.7984, 0.9159, 0.7194, 0.9384, 0.7194, 0.7663, 0.2808, 0.7663, 9.485e-07, 0.7726, 1.067e-06, 0.7726, 0.2808, 0.9648, 0.1277, 0.9646, 0.1226, 0.9646, 0.1175, 0.9648, 0.1125, 0.9651, 0.108, 0.9656, 0.104, 0.9662, 0.1008, 0.9669, 0.09832, 0.9677, 0.09682, 0.9686, 0.0963, 0.9694, 0.0968, 0.9703, 0.09827, 0.9711, 0.1007, 0.9718, 0.1039, 0.9724, 0.1079, 0.9729, 0.1124, 0.9732, 0.1173, 0.9734, 0.1224, 0.9734, 0.1275, 0.9732, 0.1325, 0.9729, 0.137, 0.9724, 0.141, 0.9718, 0.1442, 0.9711, 0.1467, 0.9703, 0.1482, 0.9694, 0.1487, 0.9686, 0.1482, 0.9677, 0.1467, 0.9669, 0.1443, 0.9662, 0.1411, 0.9656, 0.1371, 0.9651, 0.1326, 0.9384, 0.8947, 0.9159, 0.8947, 0.9159, 0.7984, 0.9384, 0.7984, 0.7726, 0.2808, 0.7726, 1.067e-06, 0.7794, 1.186e-06, 0.7794, 0.2808, 0.7794, 0.2808, 0.7794, 1.186e-06, 0.7864, 1.126e-06, 0.7864, 0.2808, 0.9643, 0.3934, 0.9641, 0.3976, 0.9638, 0.4017, 0.9633, 0.4054, 0.9627, 0.4086, 0.9619, 0.4113, 0.9611, 0.4133, 0.9603, 0.4145, 0.9594, 0.4149, 0.9586, 0.4144, 0.9578, 0.4132, 0.957, 0.4112, 0.9564, 0.4085, 0.956, 0.4052, 0.9556, 0.4015, 0.9554, 0.3975, 0.9554, 0.3933, 0.9556, 0.3891, 0.956, 0.3851, 0.9564, 0.3814, 0.957, 0.3781, 0.9578, 0.3755, 0.9586, 0.3735, 0.9594, 0.3723, 0.9603, 0.3719, 0.9611, 0.3723, 0.9619, 0.3735, 0.9627, 0.3755, 0.9633, 0.3782, 0.9638, 0.3815, 0.9641, 0.3852, 0.9643, 0.3893, 0.7794, 0.8477, 0.7794, 0.5369, 0.7864, 0.5369, 0.7864, 0.8477, 0.7794, 0.5369, 0.7794, 0.2808, 0.7864, 0.2808, 0.7864, 0.5369, 0.7726, 0.8477, 0.7726, 0.5369, 0.7794, 0.5369, 0.7794, 0.8477, 0.7726, 0.5369, 0.7726, 0.2808, 0.7794, 0.2808, 0.7794, 0.5369, 0.7663, 0.8477, 0.7663, 0.5369, 0.7726, 0.5369, 0.7726, 0.8477, 0.7663, 0.5369, 0.7663, 0.2808, 0.7726, 0.2808, 0.7726, 0.5369, 0.7608, 0.8477, 0.7608, 0.5369, 0.7663, 0.5369, 0.7663, 0.8477, 0.7608, 0.5369, 0.7608, 0.2808, 0.7663, 0.2808, 0.7663, 0.5369, 0.7563, 0.8477, 0.7563, 0.5369, 0.7608, 0.5369, 0.7608, 0.8477, 0.7563, 0.5369, 0.7563, 0.2808, 0.7608, 0.2808, 0.7608, 0.5369, 0.753, 0.8477, 0.753, 0.5369, 0.7563, 0.5369, 0.7563, 0.8477, 0.753, 0.5369, 0.753, 0.2808, 0.7563, 0.2808, 0.7563, 0.5369, 0.751, 0.8477, 0.7509, 0.5369, 0.753, 0.5369, 0.753, 0.8477, 0.7509, 0.5369, 0.7509, 0.2808, 0.753, 0.2808, 0.753, 0.5369, 0.7503, 0.8477, 0.7503, 0.5369, 0.7509, 0.5369, 0.751, 0.8477, 0.7503, 0.5369, 0.7503, 0.2808, 0.7509, 0.2808, 0.7509, 0.5369, 0.6772, 0.8477, 0.6773, 0.5369, 0.6779, 0.5369, 0.6779, 0.8477, 0.6773, 0.5369, 0.6773, 0.2808, 0.6779, 0.2808, 0.6779, 0.5369, 0.6752, 0.8477, 0.6752, 0.5369, 0.6773, 0.5369, 0.6772, 0.8477, 0.6752, 0.5369, 0.6752, 0.2808, 0.6773, 0.2808, 0.6773, 0.5369, 0.6719, 0.8477, 0.6719, 0.5369, 0.6752, 0.5369, 0.6752, 0.8477, 0.6719, 0.5369, 0.6719, 0.2808, 0.6752, 0.2808, 0.6752, 0.5369, 0.6674, 0.8477, 0.6674, 0.5369, 0.6719, 0.5369, 0.6719, 0.8477, 0.6674, 0.5369, 0.6674, 0.2808, 0.6719, 0.2808, 0.6719, 0.5369, 0.6619, 0.8477, 0.6619, 0.5369, 0.6674, 0.5369, 0.6674, 0.8477, 0.6619, 0.5369, 0.6619, 0.2808, 0.6674, 0.2808, 0.6674, 0.5369, 0.6556, 0.8477, 0.6556, 0.5369, 0.6619, 0.5369, 0.6619, 0.8477, 0.6556, 0.5369, 0.6556, 0.2808, 0.6619, 0.2808, 0.6619, 0.5369, 0.6488, 0.8477, 0.6488, 0.5369, 0.6556, 0.5369, 0.6556, 0.8477, 0.6488, 0.5369, 0.6488, 0.2808, 0.6556, 0.2808, 0.6556, 0.5369, 0.6418, 0.8477, 0.6418, 0.5369, 0.6488, 0.5369, 0.6488, 0.8477, 0.6418, 0.5369, 0.6418, 0.2808, 0.6488, 0.2808, 0.6488, 0.5369, 0.6347, 0.8477, 0.6347, 0.5369, 0.6418, 0.5369, 0.6418, 0.8477, 0.6347, 0.5369, 0.6347, 0.2808, 0.6418, 0.2808, 0.6418, 0.5369, 0.628, 0.8477, 0.628, 0.5369, 0.6347, 0.5369, 0.6347, 0.8477, 0.628, 0.5369, 0.628, 0.2808, 0.6347, 0.2808, 0.6347, 0.5369, 0.6217, 0.8477, 0.6217, 0.5369, 0.628, 0.5369, 0.628, 0.8477, 0.6217, 0.5369, 0.6217, 0.2808, 0.628, 0.2808, 0.628, 0.5369, 0.6162, 0.8477, 0.6162, 0.5369, 0.6217, 0.5369, 0.6217, 0.8477, 0.6162, 0.5369, 0.6162, 0.2808, 0.6217, 0.2808, 0.6217, 0.5369, 0.6117, 0.8477, 0.6117, 0.5369, 0.6162, 0.5369, 0.6162, 0.8477, 0.6117, 0.5369, 0.6117, 0.2808, 0.6162, 0.2808, 0.6162, 0.5369, 0.6084, 0.8477, 0.6084, 0.5369, 0.6117, 0.5369, 0.6117, 0.8477, 0.6084, 0.5369, 0.6084, 0.2808, 0.6117, 0.2808, 0.6117, 0.5369, 0.6063, 0.8477, 0.6063, 0.5369, 0.6084, 0.5369, 0.6084, 0.8477, 0.6063, 0.5369, 0.6063, 0.2808, 0.6084, 0.2808, 0.6084, 0.5369, 0.6056, 0.8477, 0.6056, 0.5369, 0.6063, 0.5369, 0.6063, 0.8477, 0.6056, 0.5369, 0.6056, 0.2808, 0.6063, 0.2808, 0.6063, 0.5369, 0.8219, 0.8477, 0.8219, 0.5369, 0.8226, 0.5369, 0.8226, 0.8477, 0.8219, 0.5369, 0.8219, 0.2808, 0.8226, 0.2808, 0.8226, 0.5369, 0.8198, 0.8477, 0.8198, 0.5369, 0.8219, 0.5369, 0.8219, 0.8477, 0.8198, 0.5369, 0.8198, 0.2808, 0.8219, 0.2808, 0.8219, 0.5369, 0.8165, 0.8477, 0.8165, 0.5369, 0.8198, 0.5369, 0.8198, 0.8477, 0.8165, 0.5369, 0.8165, 0.2808, 0.8198, 0.2808, 0.8198, 0.5369, 0.812, 0.8477, 0.812, 0.5369, 0.8165, 0.5369, 0.8165, 0.8477, 0.812, 0.5369, 0.812, 0.2808, 0.8165, 0.2808, 0.8165, 0.5369, 0.8065, 0.8477, 0.8065, 0.5369, 0.812, 0.5369, 0.812, 0.8477, 0.8065, 0.5369, 0.8065, 0.2808, 0.812, 0.2808, 0.812, 0.5369, 0.8002, 0.8477, 0.8002, 0.5369, 0.8065, 0.5369, 0.8065, 0.8477, 0.8002, 0.5369, 0.8002, 0.2808, 0.8065, 0.2808, 0.8065, 0.5369, 0.7935, 0.8477, 0.7935, 0.5369, 0.8002, 0.5369, 0.8002, 0.8477, 0.7935, 0.5369, 0.7935, 0.2808, 0.8002, 0.2808, 0.8002, 0.5369, 0.7864, 0.8477, 0.7864, 0.5369, 0.7935, 0.5369, 0.7935, 0.8477, 0.7864, 0.5369, 0.7864, 0.2808, 0.7935, 0.2808, 0.7935, 0.5369, 0.8226, 0.916, 0.8226, 0.8926, 0.8301, 0.8926, 0.8301, 0.916, 0.8301, 0.916, 0.8301, 0.8926, 0.8377, 0.8926, 0.8377, 0.916, 0.9691, 0.4649, 0.9691, 0.4416, 0.9767, 0.4416, 0.9767, 0.4649, 0.9691, 0.4416, 0.9691, 0.4224, 0.9767, 0.4224, 0.9767, 0.4416, 0.8023, 0.8779, 0.8023, 0.9081, 0.7701, 0.9081, 0.7701, 0.8779, 0.9798, 0.06042, 0.9798, 0.09063, 0.9476, 0.09063, 0.9476, 0.06042, 0.8453, 0.916, 0.8453, 0.8926, 0.8528, 0.8926, 0.8528, 0.916, 0.9691, 0.5075, 0.9691, 0.4841, 0.9767, 0.4841, 0.9767, 0.5075, 0.9684, 0.8143, 0.9684, 0.7909, 0.976, 0.7909, 0.976, 0.8143, 0.9684, 0.7909, 0.9684, 0.7718, 0.976, 0.7718, 0.976, 0.7909, 0.8023, 0.8477, 0.8023, 0.8779, 0.7701, 0.8779, 0.7701, 0.8477, 0.9706, 0.8459, 0.9706, 0.8761, 0.9384, 0.8761, 0.9384, 0.8459, 0.5947, 0.8477, 0.5947, 0.8494, 0.564, 0.8494, 0.564, 0.8477, 0.7701, 0.8557, 0.7701, 0.8601, 0.7394, 0.8601, 0.7394, 0.8557, 0.9597, 0.467, 0.9611, 0.4675, 0.9605, 0.4858, 0.9591, 0.4853, 0.5947, 0.8494, 0.5947, 0.8521, 0.564, 0.8521, 0.564, 0.8494, 0.7701, 0.8601, 0.7701, 0.8652, 0.7394, 0.8652, 0.7394, 0.8601, 0.5947, 0.8521, 0.5947, 0.8557, 0.564, 0.8557, 0.564, 0.8521, 0.7701, 0.8652, 0.7701, 0.8706, 0.7394, 0.8706, 0.7394, 0.8652, 0.5947, 0.8557, 0.5947, 0.8601, 0.564, 0.8601, 0.564, 0.8557, 0.7701, 0.8706, 0.7701, 0.8763, 0.7394, 0.8763, 0.7394, 0.8706, 0.5947, 0.8601, 0.5947, 0.8652, 0.564, 0.8652, 0.564, 0.8601, 0.7701, 0.8763, 0.7701, 0.882, 0.7394, 0.882, 0.7394, 0.8763, 0.5947, 0.8652, 0.5947, 0.8706, 0.564, 0.8706, 0.564, 0.8652, 0.7701, 0.882, 0.7701, 0.8875, 0.7394, 0.8875, 0.7394, 0.882, 0.5947, 0.8706, 0.5947, 0.8763, 0.564, 0.8763, 0.564, 0.8706, 0.7701, 0.8875, 0.7701, 0.8925, 0.7394, 0.8925, 0.7394, 0.8875, 0.5947, 0.8763, 0.5947, 0.882, 0.564, 0.882, 0.564, 0.8763, 0.7701, 0.8925, 0.7701, 0.897, 0.7394, 0.897, 0.7394, 0.8925, 0.5947, 0.882, 0.5947, 0.8875, 0.564, 0.8875, 0.564, 0.882, 0.7701, 0.897, 0.7701, 0.9006, 0.7394, 0.9006, 0.7394, 0.897, 0.5947, 0.8875, 0.5947, 0.8925, 0.564, 0.8925, 0.564, 0.8875, 0.7701, 0.9006, 0.7701, 0.9033, 0.7394, 0.9033, 0.7394, 0.9006, 0.9611, 0.4675, 0.9626, 0.4671, 0.962, 0.4854, 0.9605, 0.4858, 0.5947, 0.8925, 0.5947, 0.897, 0.564, 0.897, 0.564, 0.8925, 0.7701, 0.9033, 0.7701, 0.9049, 0.7394, 0.9049, 0.7394, 0.9033, 0.7701, 0.8477, 0.7701, 0.8494, 0.7394, 0.8494, 0.7394, 0.8477, 0.5947, 0.897, 0.5947, 0.9006, 0.564, 0.9006, 0.564, 0.897, 0.8197, 0.8481, 0.8211, 0.8477, 0.8211, 0.8699, 0.8197, 0.8703, 0.7701, 0.8494, 0.7701, 0.8521, 0.7394, 0.8521, 0.7394, 0.8494, 0.5947, 0.9006, 0.5947, 0.9033, 0.564, 0.9033, 0.564, 0.9006, 0.8211, 0.8477, 0.8226, 0.8481, 0.8226, 0.8703, 0.8211, 0.8699, 0.7701, 0.8521, 0.7701, 0.8557, 0.7394, 0.8557, 0.7394, 0.8521, 0.5947, 0.9033, 0.5947, 0.9049, 0.564, 0.9049, 0.564, 0.9033, 0.9635, 0.2366, 0.9649, 0.2371, 0.9662, 0.2384, 0.9674, 0.2405, 0.9684, 0.2433, 0.9692, 0.2468, 0.9698, 0.2507, 0.9701, 0.2549, 0.9701, 0.2593, 0.9698, 0.2637, 0.9692, 0.268, 0.9684, 0.2718, 0.9674, 0.2752, 0.9662, 0.278, 0.9649, 0.28, 0.9635, 0.2813, 0.962, 0.2817, 0.9606, 0.2812, 0.9593, 0.2799, 0.9581, 0.2778, 0.9571, 0.2749, 0.9563, 0.2715, 0.9557, 0.2676, 0.9554, 0.2633, 0.9554, 0.2589, 0.9557, 0.2545, 0.9563, 0.2503, 0.9571, 0.2464, 0.9581, 0.2431, 0.9593, 0.2403, 0.9606, 0.2382, 0.962, 0.237, 0.9611, 0.4675, 0.9597, 0.467, 0.9584, 0.4657, 0.9572, 0.4636, 0.9562, 0.4608, 0.9554, 0.4573, 0.9548, 0.4534, 0.9545, 0.4492, 0.9545, 0.4448, 0.9548, 0.4404, 0.9554, 0.4361, 0.9562, 0.4323, 0.9572, 0.4289, 0.9584, 0.4261, 0.9597, 0.4241, 0.9611, 0.4228, 0.9626, 0.4224, 0.964, 0.4229, 0.9653, 0.4242, 0.9665, 0.4263, 0.9675, 0.4292, 0.9683, 0.4326, 0.9689, 0.4365, 0.9691, 0.4408, 0.9691, 0.4452, 0.9689, 0.4496, 0.9683, 0.4538, 0.9675, 0.4577, 0.9665, 0.461, 0.9653, 0.4638, 0.964, 0.4659, 0.9626, 0.4671, 0.9635, 0.1915, 0.9649, 0.192, 0.9662, 0.1933, 0.9674, 0.1954, 0.9684, 0.1982, 0.9692, 0.2017, 0.9698, 0.2056, 0.9701, 0.2098, 0.9701, 0.2142, 0.9698, 0.2186, 0.9692, 0.2229, 0.9684, 0.2267, 0.9674, 0.2301, 0.9662, 0.2329, 0.9649, 0.235, 0.9635, 0.2362, 0.962, 0.2366, 0.9606, 0.2361, 0.9593, 0.2348, 0.9581, 0.2327, 0.9571, 0.2298, 0.9563, 0.2264, 0.9557, 0.2225, 0.9554, 0.2182, 0.9554, 0.2138, 0.9557, 0.2094, 0.9563, 0.2052, 0.9571, 0.2013, 0.9581, 0.198, 0.9593, 0.1952, 0.9606, 0.1931, 0.962, 0.1919, 0.9611, 0.4858, 0.9626, 0.4862, 0.964, 0.4874, 0.9653, 0.4894, 0.9665, 0.4922, 0.9675, 0.4956, 0.9683, 0.4995, 0.9689, 0.5037, 0.9691, 0.5081, 0.9691, 0.5125, 0.9689, 0.5167, 0.9683, 0.5207, 0.9675, 0.5241, 0.9665, 0.5269, 0.9653, 0.5291, 0.964, 0.5304, 0.9626, 0.5309, 0.9611, 0.5305, 0.9597, 0.5292, 0.9584, 0.5272, 0.9572, 0.5244, 0.9562, 0.521, 0.9554, 0.5171, 0.9548, 0.5129, 0.9545, 0.5085, 0.9545, 0.5041, 0.9548, 0.4999, 0.9554, 0.496, 0.9562, 0.4925, 0.9572, 0.4897, 0.9584, 0.4876, 0.9597, 0.4862, 0.7087, 0.9033, 0.7087, 0.9049, 0.6779, 0.9049, 0.6779, 0.9033, 0.7394, 0.8521, 0.7394, 0.8557, 0.7087, 0.8557, 0.7087, 0.8521, 0.5962, 0.8703, 0.5976, 0.8707, 0.5976, 0.8929, 0.5962, 0.8926, 0.7086, 0.9006, 0.7087, 0.9033, 0.6779, 0.9033, 0.6779, 0.9006, 0.7394, 0.8494, 0.7394, 0.8521, 0.7087, 0.8521, 0.7087, 0.8494, 0.5947, 0.8707, 0.5962, 0.8703, 0.5962, 0.8926, 0.5947, 0.8929, 0.7086, 0.897, 0.7086, 0.9006, 0.6779, 0.9006, 0.6779, 0.897, 0.7394, 0.8477, 0.7394, 0.8494, 0.7087, 0.8494, 0.7087, 0.8477, 0.7394, 0.9033, 0.7394, 0.9049, 0.7087, 0.9049, 0.7087, 0.9033, 0.7086, 0.8925, 0.7086, 0.897, 0.6779, 0.897, 0.6779, 0.8925, 0.9635, 0.1915, 0.962, 0.1919, 0.9626, 0.1736, 0.9641, 0.1732, 0.7394, 0.9006, 0.7394, 0.9033, 0.7087, 0.9033, 0.7087, 0.9006, 0.7086, 0.8875, 0.7086, 0.8925, 0.6779, 0.8925, 0.6779, 0.8875, 0.7394, 0.897, 0.7394, 0.9006, 0.7087, 0.9006, 0.7087, 0.897, 0.7086, 0.882, 0.7086, 0.8875, 0.6779, 0.8875, 0.6779, 0.882, 0.7394, 0.8925, 0.7394, 0.897, 0.7087, 0.897, 0.7087, 0.8925, 0.7086, 0.8763, 0.7086, 0.882, 0.6779, 0.882, 0.6779, 0.8763, 0.7394, 0.8875, 0.7394, 0.8925, 0.7087, 0.8925, 0.7087, 0.8875, 0.7086, 0.8706, 0.7086, 0.8763, 0.6779, 0.8763, 0.6779, 0.8706, 0.7394, 0.882, 0.7394, 0.8875, 0.7087, 0.8875, 0.7087, 0.882, 0.7086, 0.8652, 0.7086, 0.8706, 0.6779, 0.8706, 0.6779, 0.8652, 0.7394, 0.8763, 0.7394, 0.882, 0.7087, 0.882, 0.7087, 0.8763, 0.7086, 0.8601, 0.7086, 0.8652, 0.6779, 0.8652, 0.6779, 0.8601, 0.7394, 0.8706, 0.7394, 0.8763, 0.7087, 0.8763, 0.7087, 0.8706, 0.7086, 0.8557, 0.7086, 0.8601, 0.6779, 0.8601, 0.6779, 0.8557, 0.7394, 0.8652, 0.7394, 0.8706, 0.7087, 0.8706, 0.7087, 0.8652, 0.7086, 0.8521, 0.7086, 0.8557, 0.6779, 0.8557, 0.6779, 0.8521, 0.7394, 0.8601, 0.7394, 0.8652, 0.7087, 0.8652, 0.7087, 0.8601, 0.7087, 0.8494, 0.7086, 0.8521, 0.6779, 0.8521, 0.6779, 0.8494, 0.9649, 0.192, 0.9635, 0.1915, 0.9641, 0.1732, 0.9655, 0.1737, 0.7394, 0.8557, 0.7394, 0.8601, 0.7087, 0.8601, 0.7087, 0.8557, 0.7087, 0.8477, 0.7087, 0.8494, 0.6779, 0.8494, 0.6779, 0.8477, 0.7141, 0.2808, 0.7141, 9.188e-07, 0.7212, 8.892e-07, 0.7212, 0.2808, 0.7212, 0.2808, 0.7212, 8.892e-07, 0.7279, 8.892e-07, 0.7279, 0.2808, 0.7279, 0.2808, 0.7279, 8.892e-07, 0.7342, 7.706e-07, 0.7342, 0.2808, 0.7342, 0.2808, 0.7342, 7.706e-07, 0.7397, 6.521e-07, 0.7397, 0.2808, 0.7397, 0.2808, 0.7397, 6.521e-07, 0.7442, 5.335e-07, 0.7442, 0.2808, 0.7442, 0.2808, 0.7442, 5.335e-07, 0.7475, 3.557e-07, 0.7475, 0.2808, 0.7475, 0.2808, 0.7475, 3.557e-07, 0.7496, 1.778e-07, 0.7496, 0.2808, 0.7496, 0.2808, 0.7496, 1.778e-07, 0.7503, 0.0, 0.7503, 0.2808, 0.6056, 0.5669, 0.6056, 0.8477, 0.6049, 0.8477, 0.6049, 0.5669, 0.6049, 0.5669, 0.6049, 0.8477, 0.6029, 0.8477, 0.6029, 0.5669, 0.6029, 0.5669, 0.6029, 0.8477, 0.5995, 0.8477, 0.5995, 0.5669, 0.5995, 0.5669, 0.5995, 0.8477, 0.595, 0.8477, 0.5951, 0.5669, 0.5951, 0.5669, 0.595, 0.8477, 0.5896, 0.8477, 0.5896, 0.5669, 0.5896, 0.5669, 0.5896, 0.8477, 0.5833, 0.8477, 0.5833, 0.5669, 0.5833, 0.5669, 0.5833, 0.8477, 0.5765, 0.8477, 0.5765, 0.5669, 0.5765, 0.5669, 0.5765, 0.8477, 0.5695, 0.8477, 0.5695, 0.5669, 0.5695, 0.5669, 0.5695, 0.8477, 0.5624, 0.8477, 0.5624, 0.5669, 0.5624, 0.5669, 0.5624, 0.8477, 0.5556, 0.8477, 0.5557, 0.5669, 0.5557, 0.5669, 0.5556, 0.8477, 0.5494, 0.8477, 0.5494, 0.5669, 0.5494, 0.5669, 0.5494, 0.8477, 0.5439, 0.8477, 0.5439, 0.5669, 0.5439, 0.5669, 0.5439, 0.8477, 0.5394, 0.8477, 0.5394, 0.5669, 0.5394, 0.5669, 0.5394, 0.8477, 0.5361, 0.8477, 0.5361, 0.5669, 0.5361, 0.5669, 0.5361, 0.8477, 0.534, 0.8477, 0.534, 0.5669, 0.534, 0.5669, 0.534, 0.8477, 0.5333, 0.8477, 0.5333, 0.5669, 0.678, 0.2808, 0.6779, 0.0, 0.6786, 1.778e-07, 0.6786, 0.2808, 0.6786, 0.2808, 0.6786, 1.778e-07, 0.6807, 2.964e-07, 0.6807, 0.2808, 0.6807, 0.2808, 0.6807, 2.964e-07, 0.684, 5.039e-07, 0.684, 0.2808, 0.684, 0.2808, 0.684, 5.039e-07, 0.6885, 6.521e-07, 0.6885, 0.2808, 0.6885, 0.2808, 0.6885, 6.521e-07, 0.694, 7.706e-07, 0.694, 0.2808, 0.694, 0.2808, 0.694, 7.706e-07, 0.7003, 8.299e-07, 0.7003, 0.2808, 0.9646, 0.1175, 0.9646, 0.1226, 0.9644, 0.1277, 0.9641, 0.1326, 0.9636, 0.1371, 0.963, 0.1411, 0.9623, 0.1443, 0.9615, 0.1467, 0.9606, 0.1482, 0.9597, 0.1487, 0.9589, 0.1482, 0.9581, 0.1467, 0.9574, 0.1442, 0.9568, 0.141, 0.9563, 0.137, 0.9559, 0.1325, 0.9558, 0.1275, 0.9558, 0.1224, 0.9559, 0.1173, 0.9563, 0.1124, 0.9568, 0.1079, 0.9574, 0.1039, 0.9581, 0.1007, 0.9589, 0.09827, 0.9597, 0.0968, 0.9606, 0.0963, 0.9615, 0.09682, 0.9623, 0.09832, 0.963, 0.1008, 0.9636, 0.104, 0.9641, 0.108, 0.9644, 0.1125, 0.7003, 0.2808, 0.7003, 8.299e-07, 0.707, 8.892e-07, 0.7071, 0.2808, 0.7071, 0.2808, 0.707, 8.892e-07, 0.7141, 9.188e-07, 0.7141, 0.2808, 0.9697, 0.7455, 0.9697, 0.7506, 0.9695, 0.7555, 0.9692, 0.7601, 0.9687, 0.7641, 0.9681, 0.7673, 0.9674, 0.7698, 0.9666, 0.7713, 0.9657, 0.7718, 0.9648, 0.7713, 0.964, 0.7698, 0.9632, 0.7674, 0.9625, 0.7641, 0.9619, 0.7602, 0.9614, 0.7557, 0.961, 0.7508, 0.9609, 0.7456, 0.9609, 0.7405, 0.961, 0.7356, 0.9614, 0.7311, 0.9619, 0.7271, 0.9625, 0.7238, 0.9632, 0.7214, 0.964, 0.7199, 0.9648, 0.7194, 0.9657, 0.7199, 0.9666, 0.7214, 0.9674, 0.7238, 0.9681, 0.727, 0.9687, 0.731, 0.9692, 0.7355, 0.9695, 0.7404, 0.707, 0.8477, 0.7071, 0.5369, 0.7141, 0.5369, 0.7141, 0.8477, 0.7071, 0.5369, 0.7071, 0.2808, 0.7141, 0.2808, 0.7141, 0.5369, 0.7003, 0.8477, 0.7003, 0.5369, 0.7071, 0.5369, 0.707, 0.8477, 0.7003, 0.5369, 0.7003, 0.2808, 0.7071, 0.2808, 0.7071, 0.5369, 0.694, 0.8477, 0.694, 0.5369, 0.7003, 0.5369, 0.7003, 0.8477, 0.694, 0.5369, 0.694, 0.2808, 0.7003, 0.2808, 0.7003, 0.5369, 0.6885, 0.8477, 0.6885, 0.5369, 0.694, 0.5369, 0.694, 0.8477, 0.6885, 0.5369, 0.6885, 0.2808, 0.694, 0.2808, 0.694, 0.5369, 0.684, 0.8477, 0.684, 0.5369, 0.6885, 0.5369, 0.6885, 0.8477, 0.684, 0.5369, 0.684, 0.2808, 0.6885, 0.2808, 0.6885, 0.5369, 0.6807, 0.8477, 0.6807, 0.5369, 0.684, 0.5369, 0.684, 0.8477, 0.6807, 0.5369, 0.6807, 0.2808, 0.684, 0.2808, 0.684, 0.5369, 0.6786, 0.8477, 0.6786, 0.5369, 0.6807, 0.5369, 0.6807, 0.8477, 0.6786, 0.5369, 0.6786, 0.2808, 0.6807, 0.2808, 0.6807, 0.5369, 0.6779, 0.8477, 0.678, 0.5369, 0.6786, 0.5369, 0.6786, 0.8477, 0.678, 0.5369, 0.678, 0.2808, 0.6786, 0.2808, 0.6786, 0.5369, 0.534, 2.964e-07, 0.534, 0.3108, 0.5333, 0.3108, 0.5333, 0.0, 0.534, 0.3108, 0.534, 0.5669, 0.5333, 0.5669, 0.5333, 0.3108, 0.5361, 5.335e-07, 0.5361, 0.3108, 0.534, 0.3108, 0.534, 2.964e-07, 0.5361, 0.3108, 0.5361, 0.5669, 0.534, 0.5669, 0.534, 0.3108, 0.5394, 7.706e-07, 0.5394, 0.3108, 0.5361, 0.3108, 0.5361, 5.335e-07, 0.5394, 0.3108, 0.5394, 0.5669, 0.5361, 0.5669, 0.5361, 0.3108, 0.5439, 1.037e-06, 0.5439, 0.3108, 0.5394, 0.3108, 0.5394, 7.706e-07, 0.5439, 0.3108, 0.5439, 0.5669, 0.5394, 0.5669, 0.5394, 0.3108, 0.5494, 1.186e-06, 0.5494, 0.3108, 0.5439, 0.3108, 0.5439, 1.037e-06, 0.5494, 0.3108, 0.5494, 0.5669, 0.5439, 0.5669, 0.5439, 0.3108, 0.5556, 1.363e-06, 0.5557, 0.3108, 0.5494, 0.3108, 0.5494, 1.186e-06, 0.5557, 0.3108, 0.5557, 0.5669, 0.5494, 0.5669, 0.5494, 0.3108, 0.5624, 1.423e-06, 0.5624, 0.3108, 0.5557, 0.3108, 0.5556, 1.363e-06, 0.5624, 0.3108, 0.5624, 0.5669, 0.5557, 0.5669, 0.5557, 0.3108, 0.5695, 1.482e-06, 0.5695, 0.3108, 0.5624, 0.3108, 0.5624, 1.423e-06, 0.5695, 0.3108, 0.5695, 0.5669, 0.5624, 0.5669, 0.5624, 0.3108, 0.5765, 1.423e-06, 0.5765, 0.3108, 0.5695, 0.3108, 0.5695, 1.482e-06, 0.5765, 0.3108, 0.5765, 0.5669, 0.5695, 0.5669, 0.5695, 0.3108, 0.5833, 1.363e-06, 0.5833, 0.3108, 0.5765, 0.3108, 0.5765, 1.423e-06, 0.5833, 0.3108, 0.5833, 0.5669, 0.5765, 0.5669, 0.5765, 0.3108, 0.5896, 1.245e-06, 0.5896, 0.3108, 0.5833, 0.3108, 0.5833, 1.363e-06, 0.5896, 0.3108, 0.5896, 0.5669, 0.5833, 0.5669, 0.5833, 0.3108, 0.595, 1.037e-06, 0.5951, 0.3108, 0.5896, 0.3108, 0.5896, 1.245e-06, 0.5951, 0.3108, 0.5951, 0.5669, 0.5896, 0.5669, 0.5896, 0.3108, 0.5995, 8.299e-07, 0.5995, 0.3108, 0.5951, 0.3108, 0.595, 1.037e-06, 0.5995, 0.3108, 0.5995, 0.5669, 0.5951, 0.5669, 0.5951, 0.3108, 0.6029, 5.928e-07, 0.6029, 0.3108, 0.5995, 0.3108, 0.5995, 8.299e-07, 0.6029, 0.3108, 0.6029, 0.5669, 0.5995, 0.5669, 0.5995, 0.3108, 0.6049, 2.964e-07, 0.6049, 0.3108, 0.6029, 0.3108, 0.6029, 5.928e-07, 0.6049, 0.3108, 0.6049, 0.5669, 0.6029, 0.5669, 0.6029, 0.3108, 0.6056, 0.0, 0.6056, 0.3108, 0.6049, 0.3108, 0.6049, 2.964e-07, 0.6056, 0.3108, 0.6056, 0.5669, 0.6049, 0.5669, 0.6049, 0.3108, 0.7496, 0.8477, 0.7496, 0.5369, 0.7503, 0.5369, 0.7503, 0.8477, 0.7496, 0.5369, 0.7496, 0.2808, 0.7503, 0.2808, 0.7503, 0.5369, 0.7475, 0.8477, 0.7475, 0.5369, 0.7496, 0.5369, 0.7496, 0.8477, 0.7475, 0.5369, 0.7475, 0.2808, 0.7496, 0.2808, 0.7496, 0.5369, 0.7442, 0.8477, 0.7442, 0.5369, 0.7475, 0.5369, 0.7475, 0.8477, 0.7442, 0.5369, 0.7442, 0.2808, 0.7475, 0.2808, 0.7475, 0.5369, 0.7397, 0.8477, 0.7397, 0.5369, 0.7442, 0.5369, 0.7442, 0.8477, 0.7397, 0.5369, 0.7397, 0.2808, 0.7442, 0.2808, 0.7442, 0.5369, 0.7342, 0.8477, 0.7342, 0.5369, 0.7397, 0.5369, 0.7397, 0.8477, 0.7342, 0.5369, 0.7342, 0.2808, 0.7397, 0.2808, 0.7397, 0.5369, 0.7279, 0.8477, 0.7279, 0.5369, 0.7342, 0.5369, 0.7342, 0.8477, 0.7279, 0.5369, 0.7279, 0.2808, 0.7342, 0.2808, 0.7342, 0.5369, 0.7212, 0.8477, 0.7212, 0.5369, 0.7279, 0.5369, 0.7279, 0.8477, 0.7212, 0.5369, 0.7212, 0.2808, 0.7279, 0.2808, 0.7279, 0.5369, 0.7141, 0.8477, 0.7141, 0.5369, 0.7212, 0.5369, 0.7212, 0.8477, 0.7141, 0.5369, 0.7141, 0.2808, 0.7212, 0.2808, 0.7212, 0.5369, 0.9718, 0.3952, 0.9718, 0.4144, 0.9643, 0.4144, 0.9643, 0.3952, 0.9633, 0.172, 0.9633, 0.1487, 0.9709, 0.1487, 0.9709, 0.172, 0.9691, 0.5309, 0.9691, 0.5075, 0.9767, 0.5075, 0.9767, 0.5309, 0.9718, 0.3719, 0.9718, 0.3952, 0.9643, 0.3952, 0.9643, 0.3719, 0.9476, 0.03021, 0.9476, 5.928e-08, 0.9798, 0.0, 0.9798, 0.03021, 0.9706, 0.8459, 0.9384, 0.8459, 0.9384, 0.8157, 0.9706, 0.8157, 0.9609, 0.7909, 0.9609, 0.7718, 0.9684, 0.7718, 0.9684, 0.7909, 0.9633, 0.1487, 0.9633, 0.172, 0.9558, 0.172, 0.9558, 0.1487, 0.8377, 0.916, 0.8377, 0.8926, 0.8453, 0.8926, 0.8453, 0.916, 0.9609, 0.8143, 0.9609, 0.7909, 0.9684, 0.7909, 0.9684, 0.8143, 0.9384, 0.9063, 0.9384, 0.8761, 0.9706, 0.8761, 0.9706, 0.9063, 0.9798, 0.03021, 0.9798, 0.06042, 0.9476, 0.06042, 0.9476, 0.03021, 0.564, 0.8477, 0.564, 0.8494, 0.5333, 0.8494, 0.5333, 0.8477, 0.6779, 0.8557, 0.6779, 0.8601, 0.6472, 0.8601, 0.6472, 0.8557, 0.8097, 0.848, 0.8112, 0.8477, 0.8103, 0.8699, 0.8089, 0.8702, 0.564, 0.8494, 0.564, 0.8521, 0.5333, 0.8521, 0.5333, 0.8494, 0.6779, 0.8601, 0.6779, 0.8652, 0.6472, 0.8652, 0.6472, 0.8601, 0.564, 0.8521, 0.564, 0.8557, 0.5333, 0.8557, 0.5333, 0.8521, 0.6779, 0.8652, 0.6779, 0.8706, 0.6472, 0.8706, 0.6472, 0.8652, 0.564, 0.8557, 0.564, 0.8601, 0.5333, 0.8601, 0.5333, 0.8557, 0.6779, 0.8706, 0.6779, 0.8763, 0.6472, 0.8763, 0.6472, 0.8706, 0.564, 0.8601, 0.564, 0.8652, 0.5333, 0.8652, 0.5333, 0.8601, 0.6779, 0.8763, 0.6779, 0.882, 0.6472, 0.882, 0.6472, 0.8763, 0.564, 0.8652, 0.564, 0.8706, 0.5333, 0.8706, 0.5333, 0.8652, 0.6779, 0.882, 0.6779, 0.8875, 0.6472, 0.8875, 0.6472, 0.882, 0.564, 0.8706, 0.564, 0.8763, 0.5333, 0.8763, 0.5333, 0.8706, 0.6779, 0.8875, 0.6779, 0.8925, 0.6472, 0.8925, 0.6472, 0.8875, 0.564, 0.8763, 0.564, 0.882, 0.5333, 0.882, 0.5333, 0.8763, 0.6779, 0.8925, 0.6779, 0.897, 0.6472, 0.897, 0.6472, 0.8925, 0.564, 0.882, 0.564, 0.8875, 0.5333, 0.8875, 0.5333, 0.882, 0.6779, 0.897, 0.6779, 0.9006, 0.6472, 0.9006, 0.6472, 0.897, 0.564, 0.8875, 0.564, 0.8925, 0.5333, 0.8925, 0.5333, 0.8875, 0.6779, 0.9006, 0.6779, 0.9033, 0.6472, 0.9033, 0.6472, 0.9006, 0.8112, 0.8477, 0.8126, 0.8481, 0.8117, 0.8703, 0.8103, 0.8699, 0.564, 0.8925, 0.564, 0.897, 0.5333, 0.897, 0.5333, 0.8925, 0.6779, 0.9033, 0.6779, 0.9049, 0.6472, 0.9049, 0.6472, 0.9033, 0.6779, 0.8477, 0.6779, 0.8494, 0.6472, 0.8494, 0.6472, 0.8477, 0.564, 0.897, 0.564, 0.9006, 0.5333, 0.9006, 0.5333, 0.897, 0.5976, 0.8481, 0.599, 0.8477, 0.599, 0.8699, 0.5976, 0.8703, 0.6779, 0.8494, 0.6779, 0.8521, 0.6472, 0.8521, 0.6472, 0.8494, 0.564, 0.9006, 0.564, 0.9033, 0.5333, 0.9033, 0.5333, 0.9006, 0.599, 0.8477, 0.6004, 0.8481, 0.6004, 0.8703, 0.599, 0.8699, 0.6779, 0.8521, 0.6779, 0.8557, 0.6472, 0.8557, 0.6472, 0.8521, 0.564, 0.9033, 0.564, 0.9049, 0.5333, 0.9049, 0.5333, 0.9033, 0.8103, 0.8699, 0.8117, 0.8703, 0.813, 0.8714, 0.8142, 0.8732, 0.8153, 0.8755, 0.8161, 0.8784, 0.8166, 0.8816, 0.8169, 0.8851, 0.8169, 0.8887, 0.8166, 0.8923, 0.8161, 0.8957, 0.8153, 0.8989, 0.8142, 0.9017, 0.813, 0.904, 0.8117, 0.9056, 0.8103, 0.9066, 0.8089, 0.9069, 0.8075, 0.9065, 0.8061, 0.9054, 0.8049, 0.9037, 0.8039, 0.9013, 0.8031, 0.8985, 0.8026, 0.8953, 0.8023, 0.8918, 0.8023, 0.8882, 0.8026, 0.8846, 0.8031, 0.8811, 0.8039, 0.8779, 0.8049, 0.8752, 0.8061, 0.8729, 0.8075, 0.8712, 0.8089, 0.8702, 0.962, 0.3719, 0.9606, 0.3714, 0.9593, 0.3701, 0.9581, 0.368, 0.9571, 0.3651, 0.9563, 0.3617, 0.9557, 0.3578, 0.9554, 0.3535, 0.9554, 0.3491, 0.9557, 0.3447, 0.9563, 0.3405, 0.9571, 0.3366, 0.9581, 0.3332, 0.9593, 0.3305, 0.9606, 0.3284, 0.962, 0.3272, 0.9635, 0.3268, 0.9649, 0.3273, 0.9662, 0.3286, 0.9674, 0.3307, 0.9684, 0.3335, 0.9692, 0.337, 0.9698, 0.3409, 0.9701, 0.3451, 0.9701, 0.3495, 0.9698, 0.3539, 0.9692, 0.3581, 0.9684, 0.362, 0.9674, 0.3654, 0.9662, 0.3682, 0.9649, 0.3702, 0.9635, 0.3715, 0.9635, 0.2817, 0.9649, 0.2822, 0.9662, 0.2835, 0.9674, 0.2856, 0.9684, 0.2884, 0.9692, 0.2919, 0.9698, 0.2958, 0.9701, 0.3, 0.9701, 0.3044, 0.9698, 0.3088, 0.9692, 0.3131, 0.9684, 0.3169, 0.9674, 0.3203, 0.9662, 0.3231, 0.9649, 0.3251, 0.9635, 0.3264, 0.962, 0.3268, 0.9606, 0.3263, 0.9593, 0.325, 0.9581, 0.3229, 0.9571, 0.32, 0.9563, 0.3166, 0.9557, 0.3127, 0.9554, 0.3084, 0.9554, 0.304, 0.9557, 0.2996, 0.9563, 0.2954, 0.9571, 0.2915, 0.9581, 0.2881, 0.9593, 0.2854, 0.9606, 0.2833, 0.962, 0.2821, 0.61, 0.8699, 0.6114, 0.8703, 0.6127, 0.8714, 0.6139, 0.8732, 0.6149, 0.8755, 0.6157, 0.8784, 0.6163, 0.8816, 0.6165, 0.8851, 0.6165, 0.8887, 0.6163, 0.8923, 0.6157, 0.8957, 0.6149, 0.8989, 0.6139, 0.9017, 0.6127, 0.904, 0.6114, 0.9056, 0.61, 0.9066, 0.6085, 0.9069, 0.6071, 0.9065, 0.6058, 0.9054, 0.6046, 0.9037, 0.6036, 0.9013, 0.6028, 0.8985, 0.6022, 0.8953, 0.6019, 0.8918, 0.6019, 0.8882, 0.6022, 0.8846, 0.6028, 0.8811, 0.6036, 0.8779, 0.6046, 0.8752, 0.6058, 0.8729, 0.6071, 0.8712, 0.6085, 0.8702, 0.9251, 0.09797, 0.9251, 0.0963, 0.9558, 0.0963, 0.9558, 0.09797, 0.6472, 0.8521, 0.6472, 0.8557, 0.6165, 0.8557, 0.6165, 0.8521, 0.5962, 0.8477, 0.5976, 0.8481, 0.5976, 0.8703, 0.5962, 0.8699, 0.9251, 0.1007, 0.9251, 0.09797, 0.9558, 0.09797, 0.9558, 0.1007, 0.6472, 0.8494, 0.6472, 0.8521, 0.6165, 0.8521, 0.6165, 0.8494, 0.5947, 0.8481, 0.5962, 0.8477, 0.5962, 0.8699, 0.5947, 0.8703, 0.9251, 0.1043, 0.9251, 0.1007, 0.9558, 0.1007, 0.9558, 0.1043, 0.6472, 0.8477, 0.6472, 0.8494, 0.6165, 0.8494, 0.6165, 0.8477, 0.6472, 0.9033, 0.6472, 0.9049, 0.6165, 0.9049, 0.6165, 0.9033, 0.9251, 0.1087, 0.9251, 0.1043, 0.9558, 0.1043, 0.9558, 0.1087, 0.6108, 0.8477, 0.6122, 0.8481, 0.6114, 0.8703, 0.61, 0.8699, 0.6472, 0.9006, 0.6472, 0.9033, 0.6165, 0.9033, 0.6165, 0.9006, 0.9251, 0.1138, 0.9251, 0.1087, 0.9558, 0.1087, 0.9558, 0.1138, 0.6472, 0.897, 0.6472, 0.9006, 0.6165, 0.9006, 0.6165, 0.897, 0.9251, 0.1192, 0.9251, 0.1138, 0.9558, 0.1138, 0.9558, 0.1192, 0.6472, 0.8925, 0.6472, 0.897, 0.6165, 0.897, 0.6165, 0.8925, 0.9251, 0.1249, 0.9251, 0.1192, 0.9558, 0.1192, 0.9558, 0.1249, 0.6472, 0.8875, 0.6472, 0.8925, 0.6165, 0.8925, 0.6165, 0.8875, 0.9251, 0.1306, 0.9251, 0.1249, 0.9558, 0.1249, 0.9558, 0.1306, 0.6472, 0.882, 0.6472, 0.8875, 0.6165, 0.8875, 0.6165, 0.882, 0.9251, 0.1361, 0.9251, 0.1306, 0.9558, 0.1306, 0.9558, 0.1361, 0.6472, 0.8763, 0.6472, 0.882, 0.6165, 0.882, 0.6165, 0.8763, 0.9251, 0.1411, 0.9251, 0.1361, 0.9558, 0.1361, 0.9558, 0.1411, 0.6472, 0.8706, 0.6472, 0.8763, 0.6165, 0.8763, 0.6165, 0.8706, 0.9251, 0.1456, 0.9251, 0.1411, 0.9558, 0.1411, 0.9558, 0.1456, 0.6472, 0.8652, 0.6472, 0.8706, 0.6165, 0.8706, 0.6165, 0.8652, 0.9251, 0.1492, 0.9251, 0.1456, 0.9558, 0.1456, 0.9558, 0.1492, 0.6472, 0.8601, 0.6472, 0.8652, 0.6165, 0.8652, 0.6165, 0.8601, 0.9251, 0.1519, 0.9251, 0.1492, 0.9558, 0.1492, 0.9558, 0.1519, 0.6094, 0.848, 0.6108, 0.8477, 0.61, 0.8699, 0.6085, 0.8702, 0.6472, 0.8557, 0.6472, 0.8601, 0.6165, 0.8601, 0.6165, 0.8557, 0.9251, 0.1535, 0.9251, 0.1519, 0.9558, 0.1519, 0.9558, 0.1535])
me_cylinder.use_remesh_preserve_volume = False
me_cylinder.use_remesh_preserve_attributes = False
me_cylinder.use_mirror_vertex_groups = False
me_cylinder.update()

# ---- objects
ob_lamp = bpy.data.objects.new('Lamp', light_lamp)
ob_camera = bpy.data.objects.new('Camera', cam_camera)
ob_cylinder = bpy.data.objects.new('Cylinder', me_cylinder)

# ---- transforms, parenting, visibility, modifiers, constraints
ob_lamp.location = (4.076, 1.005, 5.904)
ob_lamp.rotation_euler = (0.6503, 0.05522, 1.866)
ob_lamp.lock_rotations_4d = False
ob_lamp.empty_display_type = 'ARROWS'
ob_lamp.color = (0.0, 0.0, 0.0, 0.0)
ob_lamp.lineart.crease_threshold = 0.0
ob_camera.location = (7.481, -6.508, 5.344)
ob_camera.rotation_euler = (1.109, 0.0, 0.8149)
ob_camera.lock_rotations_4d = False
ob_camera.empty_display_type = 'ARROWS'
ob_camera.color = (0.0, 0.0, 0.0, 0.0)
ob_camera.display_type = 'WIRE'
ob_camera.lineart.crease_threshold = 0.0
ob_cylinder.location = (-0.02406, -0.001125, 1.768)
ob_cylinder.rotation_euler = (0.0, -0.0, 0.7854)
ob_cylinder.scale = (0.121, 0.121, 0.5153)
ob_cylinder.lineart.crease_threshold = 0.0

# ---- collection membership
col_collection_1.objects.link(ob_lamp)
col_collection_1.objects.link(ob_camera)
col_collection_1.objects.link(ob_cylinder)

# ---- scene / render settings (as saved in the file)
scene.camera = ob_camera
scene.frame_start = 1; scene.frame_end = 250; scene.frame_set(1)
scene.render.engine = 'BLENDER_EEVEE_NEXT'
scene.render.resolution_percentage = 50
scene.render.dither_intensity = 0.0
scene.cycles.use_denoising = False
scene.cycles.samples = 128
scene.cycles.sampling_pattern = 'TABULATED_SOBOL'
scene.cycles.use_adaptive_sampling = False
scene.cycles.use_light_tree = False
scene.cycles.blur_glossy = 0.0
scene.cycles.sample_clamp_indirect = 0.0
scene.view_settings.view_transform = 'Standard'
bpy.context.view_layer.update()
